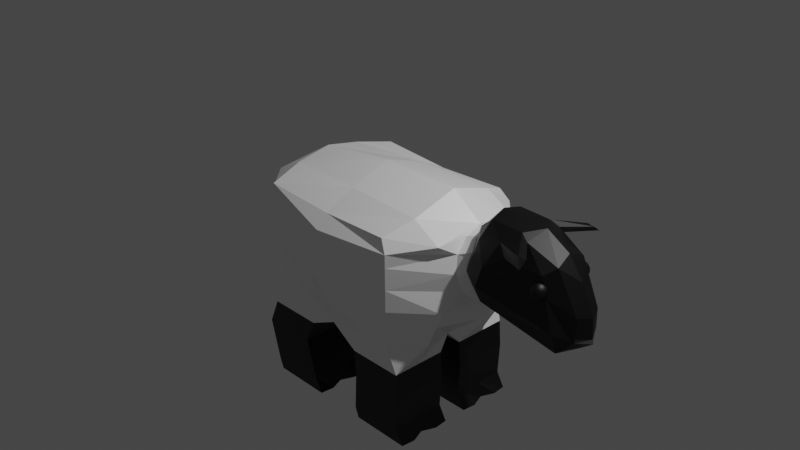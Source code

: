 # Source: sheep.blend  (saved by Blender 2.82.7; exported with 4.5.12 LTS)
import bpy
from mathutils import Matrix  # noqa: F401  (used for matrix-valued properties, if any)

bpy.ops.wm.read_factory_settings(use_empty=True)
scene = bpy.context.scene
scene.name = 'Scene'

# ---- collections
col_collection = bpy.data.collections.new('Collection'); scene.collection.children.link(col_collection)

# ---- materials (node trees are filled in below, after node groups)
mat_material = bpy.data.materials.new('Material')
mat_material.alpha_threshold = 0.0
mat_material.use_transparent_shadow = False
mat_material.line_color = (0.0, 0.0, 0.0, 1.0)
mat_material_001 = bpy.data.materials.new('Material.001')
mat_material_001.use_transparent_shadow = False
mat_material_002 = bpy.data.materials.new('Material.002')
mat_material_002.use_transparent_shadow = False

# ---- material node trees
mat_material.use_nodes = True; mat_material.node_tree.nodes.clear()
_N = mat_material.node_tree.nodes; _L = mat_material.node_tree.links
n0 = _N.new('ShaderNodeOutputMaterial'); n0.name = 'Material Output'; n0.location = (300, 300)
n1 = _N.new('ShaderNodeBsdfPrincipled'); n1.name = 'Principled BSDF'; n1.location = (10, 300)
n1.distribution = 'GGX'
n1.subsurface_method = 'BURLEY'
n1.inputs[0].default_value = (1.0, 1.0, 1.0, 1.0)
n1.inputs[2].default_value = 0.4
n1.inputs[3].default_value = 1.45
n1.inputs[27].default_value = (0.0, 0.0, 0.0, 1.0)
n1.inputs[28].default_value = 1.0
_L.new(n1.outputs[0], n0.inputs[0])
n0.is_active_output = True
mat_material_001.use_nodes = True; mat_material_001.node_tree.nodes.clear()
_N = mat_material_001.node_tree.nodes; _L = mat_material_001.node_tree.links
n0 = _N.new('ShaderNodeOutputMaterial'); n0.name = 'Material Output'; n0.location = (300, 300)
n1 = _N.new('ShaderNodeBsdfPrincipled'); n1.name = 'Principled BSDF'; n1.location = (10, 300)
n1.distribution = 'GGX'
n1.subsurface_method = 'BURLEY'
n1.inputs[0].default_value = (0.0, 0.0, 0.0, 1.0)
n1.inputs[3].default_value = 1.45
n1.inputs[27].default_value = (0.0, 0.0, 0.0, 1.0)
n1.inputs[28].default_value = 1.0
_L.new(n1.outputs[0], n0.inputs[0])
n0.is_active_output = True
mat_material_002.use_nodes = True; mat_material_002.node_tree.nodes.clear()
_N = mat_material_002.node_tree.nodes; _L = mat_material_002.node_tree.links
n0 = _N.new('ShaderNodeOutputMaterial'); n0.name = 'Material Output'; n0.location = (300, 300)
n1 = _N.new('ShaderNodeBsdfPrincipled'); n1.name = 'Principled BSDF'; n1.location = (10, 300)
n1.distribution = 'GGX'
n1.subsurface_method = 'BURLEY'
n1.inputs[0].default_value = (0.08399, 0.08399, 0.08399, 1.0)
n1.inputs[3].default_value = 1.45
n1.inputs[27].default_value = (0.0, 0.0, 0.0, 1.0)
n1.inputs[28].default_value = 1.0
_L.new(n1.outputs[0], n0.inputs[0])
n0.is_active_output = True

# ---- world
world_world = bpy.data.worlds.new('World'); scene.world = world_world
world_world.use_nodes = True; world_world.node_tree.nodes.clear()
_N = world_world.node_tree.nodes; _L = world_world.node_tree.links
n0 = _N.new('ShaderNodeOutputWorld'); n0.name = 'World Output'; n0.location = (300, 300)
n1 = _N.new('ShaderNodeBackground'); n1.name = 'Background'; n1.location = (10, 300)
n1.inputs[0].default_value = (0.05088, 0.05088, 0.05088, 1.0)
_L.new(n1.outputs[0], n0.inputs[0])
n0.is_active_output = True
world_world.color = (0.05088, 0.05088, 0.05088)
world_world.use_sun_shadow = False
world_world.sun_shadow_jitter_overblur = 0.0

# ---- cameras
cam_camera = bpy.data.cameras.new('Camera')
cam_camera.clip_end = 100.0
cam_camera.ortho_scale = 7.314

# ---- lights
light_light = bpy.data.lights.new('Light', 'POINT')
light_light.transmission_factor = 0.0
light_light.energy = 1000.0
light_light.shadow_soft_size = 0.1
light_light.shadow_maximum_resolution = 0.006
light_light.use_absolute_resolution = True

# ---- meshes
me_cube = bpy.data.meshes.new('Cube')
me_cube.from_pydata([(0.6215, 0.8099, 0.2964), (0.6446, 0.7867, -0.8629), (0.6215, -0.8099, 0.2964), (0.6446, -0.7867, -0.8629), (-0.9964, 0.8099, 0.3202), (-1.02, 0.7867, -0.823), (-0.9964, -0.8099, 0.3202), (-1.02, -0.7867, -0.823), (-1.091, 0.0, -0.9994), (0.761, 0.0, 0.5966), (-1.091, 0.0, 0.4818), (0.7163, 0.0, -1.035), (-0.1705, 0.7562, -0.9807), (-0.1712, -0.7999, 0.2704), (-0.1705, -0.7562, -0.9807), (-0.1712, 0.7999, 0.2704), (-0.1701, 0.0, -1.046), (-0.1712, 0.0, 0.597), (0.1372, -0.1353, -1.184), (0.7536, -0.1353, -1.184), (0.7536, -0.7518, -1.184), (0.1372, -0.7518, -1.184), (0.1372, 0.7518, -1.184), (0.7536, 0.7518, -1.184), (0.7536, 0.1353, -1.184), (0.1372, 0.1353, -1.184), (-1.126, 0.7518, -1.144), (-0.5099, 0.7518, -1.144), (-0.5099, 0.1353, -1.144), (-1.126, 0.1353, -1.144), (-1.126, -0.1353, -1.144), (-0.5099, -0.1353, -1.144), (-0.5099, -0.7518, -1.144), (-1.126, -0.7518, -1.144), (0.7536, -0.1353, -1.829), (0.1372, -0.1353, -1.878), (0.1372, -0.7518, -1.878), (0.7536, -0.7518, -1.829), (0.7536, 0.7518, -1.829), (0.1372, 0.7518, -1.878), (0.1372, 0.1353, -1.878), (0.7536, 0.1353, -1.829), (-0.5099, 0.7518, -1.829), (-1.126, 0.7518, -1.878), (-1.126, 0.1353, -1.878), (-0.5099, 0.1353, -1.829), (-0.5099, -0.1353, -1.829), (-1.126, -0.1353, -1.878), (-1.126, -0.7518, -1.878), (-0.5099, -0.7518, -1.829), (0.8442, -0.1353, -1.984), (0.1817, -0.1353, -1.984), (0.1817, -0.7518, -1.984), (0.8442, -0.7518, -1.984), (0.8442, 0.7518, -1.984), (0.1817, 0.7518, -1.984), (0.1817, 0.1353, -1.984), (0.8442, 0.1353, -1.984), (-0.4194, 0.7518, -1.984), (-1.082, 0.7518, -1.984), (-1.082, 0.1353, -1.984), (-0.4194, 0.1353, -1.984), (-0.4194, -0.1353, -1.984), (-1.082, -0.1353, -1.984), (-1.082, -0.7518, -1.984), (-0.4194, -0.7518, -1.984), (0.7159, 0.8574, 0.1692), (-1.091, -0.7535, 0.2127), (0.7159, -0.8574, 0.1692), (-1.091, 0.7535, 0.2127), (1.105, 0.0, 0.3436), (-1.437, 6.371e-09, 0.2697), (-0.1712, 0.9329, 0.1328), (-0.1712, -0.9329, 0.1328), (0.7209, 0.8574, -0.4393), (0.7209, -0.8574, -0.4393), (-1.091, 0.7535, -0.3836), (1.241, 0.0, -0.4206), (-1.473, -5.539e-09, -0.4725), (-0.1712, 0.9329, -0.425), (-0.1712, -0.9329, -0.425), (-1.091, -0.7535, -0.3836), (-1.091, 0.396, 0.4057), (0.9309, 0.4839, -0.8629), (-1.305, 0.3799, -0.8073), (0.7404, 0.5, 0.4292), (-0.1712, 0.4664, 0.4416), (-0.1701, 0.4364, -1.046), (0.1372, 0.4435, -1.184), (0.7536, 0.4435, -1.184), (-1.126, 0.4435, -1.144), (-0.5099, 0.4435, -1.144), (0.1372, 0.4435, -1.878), (0.7536, 0.4435, -1.829), (-1.126, 0.4435, -1.878), (-0.5099, 0.4435, -1.829), (0.1817, 0.4435, -1.984), (0.7979, 0.4435, -1.984), (-1.082, 0.4435, -1.984), (-0.4657, 0.4435, -1.984), (1.052, 0.5, 0.246), (-1.432, 0.3849, 0.2222), (-1.447, 0.3849, -0.3515), (1.117, 0.5, -0.4387), (-1.305, -0.3799, -0.8073), (0.7404, -0.5, 0.4292), (-1.091, -0.396, 0.4057), (0.9309, -0.4839, -0.8629), (-0.1701, -0.4364, -1.046), (-0.1712, -0.4664, 0.4416), (0.1372, -0.4435, -1.184), (0.7536, -0.4435, -1.184), (-1.126, -0.4435, -1.144), (-0.5099, -0.4435, -1.144), (0.1372, -0.4435, -1.878), (0.7536, -0.4435, -1.829), (-1.126, -0.4435, -1.878), (-0.5099, -0.4435, -1.829), (0.1817, -0.4435, -1.984), (0.7979, -0.4435, -1.984), (-1.082, -0.4435, -1.984), (-0.4657, -0.4435, -1.984), (-1.432, -0.3849, 0.2222), (1.052, -0.5, 0.246), (1.117, -0.5, -0.4387), (-1.447, -0.3849, -0.3515), (-1.549, 3.009e-08, 0.1201), (-1.554, 1.41e-08, -0.08678), (-1.548, 0.1071, 0.08298), (-1.55, 0.1071, -0.04215), (-1.548, -0.1071, 0.08298), (-1.55, -0.1071, -0.04215), (0.49, -0.1353, -1.984), (0.1817, -0.5976, -1.984), (0.8589, -0.2894, -1.984), (0.49, -0.7518, -1.984), (0.49, 0.7518, -1.984), (0.1817, 0.2894, -1.984), (0.8589, 0.5976, -1.984), (0.49, 0.1353, -1.984), (-0.7736, 0.7518, -1.984), (-1.082, 0.2894, -1.984), (-0.4047, 0.2894, -1.984), (-0.7736, 0.1353, -1.984), (-0.7736, -0.1353, -1.984), (-1.082, -0.5976, -1.984), (-0.4047, -0.5976, -1.984), (-0.7736, -0.7518, -1.984), (0.1817, 0.5976, -1.984), (0.8589, 0.2894, -1.984), (-1.082, 0.5976, -1.984), (-0.4047, 0.5976, -1.984), (-0.7846, 0.4435, -1.984), (0.479, 0.4435, -1.984), (0.1817, -0.2894, -1.984), (0.8589, -0.5976, -1.984), (-1.082, -0.2894, -1.984), (-0.4047, -0.2894, -1.984), (-0.7846, -0.4435, -1.984), (0.479, -0.4435, -1.984), (0.4845, -0.2894, -1.984), (-0.7791, -0.2894, -1.984), (0.4845, 0.5976, -1.984), (-0.7791, 0.5976, -1.984), (-0.7791, -0.5976, -1.984), (-0.7791, 0.2894, -1.984), (0.4845, 0.2894, -1.984), (0.4845, -0.5976, -1.984), (0.7737, -0.1353, -1.47), (0.1567, -0.1353, -1.462), (0.1567, -0.7518, -1.462), (0.7737, -0.7518, -1.47), (0.7737, -0.4435, -1.47), (0.1567, -0.4435, -1.462), (-0.6321, 0.7518, -1.404), (-1.249, 0.7518, -1.429), (-1.249, 0.1353, -1.429), (-0.6321, 0.1353, -1.404), (-0.6321, 0.4435, -1.404), (-1.249, 0.4435, -1.429), (-1.722, 1.834e-07, -0.2368), (-1.605, 1.632e-07, -0.176), (-1.693, 0.07191, -0.2215), (-1.634, 0.07191, -0.1911), (-1.693, -0.07191, -0.2215), (-1.634, -0.07191, -0.1911), (-1.091, -0.7535, 0.07536), (0.717, 0.8574, 0.02902), (0.717, -0.8574, 0.02902), (-1.091, 0.7535, 0.07536), (1.094, 3.885e-09, 0.3275), (-0.1712, 0.9329, 0.004333), (-0.1712, -0.9329, 0.004333), (-1.435, 0.3849, 0.0901), (1.131, 0.3244, 0.1437), (1.131, -0.3244, 0.1437), (-1.435, -0.3849, 0.0901), (-1.549, 0.1071, 0.05416), (-1.549, -0.1071, 0.05416), (-1.679, 0.07191, -0.2145), (-1.679, -0.07191, -0.2145), (0.719, 0.8574, -0.2051), (0.719, -0.8574, -0.2051), (-1.091, 0.7535, -0.1541), (1.24, 3.885e-09, -0.4074), (-0.1712, 0.9329, -0.2103), (-0.1712, -0.9329, -0.2103), (-1.441, 0.3849, -0.1307), (1.203, 0.3244, -0.2237), (1.203, -0.3244, -0.2237), (-1.441, -0.3849, -0.1307), (-1.55, 0.1071, 0.006002), (-1.55, -0.1071, 0.006002), (-1.657, 0.07191, -0.2028), (-1.657, -0.07191, -0.2028), (-1.091, -0.7535, -0.1541), (1.104, -0.1873, 0.2782), (1.104, 0.1873, 0.2782), (1.167, 0.3746, -0.03999), (1.167, -0.3746, -0.03999), (1.23, 0.1873, -0.3582), (1.23, -0.1873, -0.3582), (1.655, -1.525e-08, 0.4669), (1.674, 0.1703, 0.3704), (1.674, -0.1703, 0.3704), (1.732, -1.525e-08, -0.08007), (1.712, 0.1703, 0.01641), (1.712, -0.1703, 0.01641), (1.66, -0.09835, 0.441), (1.66, 0.09835, 0.441), (1.693, 0.1967, 0.1129), (1.693, -0.1967, 0.1129), (1.726, 0.09835, -0.05422), (1.726, -0.09835, -0.05422), (-0.6321, -0.1353, -1.406), (-1.249, -0.1353, -1.432), (-1.249, -0.7518, -1.432), (-0.6321, -0.7518, -1.406), (-0.6321, -0.4435, -1.406), (-1.249, -0.4435, -1.432), (0.7737, 0.7518, -1.47), (0.1567, 0.7518, -1.462), (0.1567, 0.1353, -1.462), (0.7737, 0.1353, -1.47), (0.7737, 0.4435, -1.47), (0.1567, 0.4435, -1.462), (0.6869, 0.8258, -0.6285), (0.6869, -0.8258, -0.6285), (-1.06, 0.7683, -0.5799), (1.107, 0.0, -0.695), (-1.303, -3.065e-09, -0.7078), (-0.1709, 0.8539, -0.6732), (-0.1709, -0.8539, -0.6732), (-1.06, -0.7683, -0.5799), (1.034, 0.4928, -0.6282), (-1.384, 0.3827, -0.555), (-1.384, -0.3827, -0.555), (1.034, -0.4928, -0.6282)], [], [(109, 106, 6, 13), (73, 13, 6, 67), (101, 82, 4, 69), (175, 174, 42, 43), (123, 105, 2, 68), (72, 15, 0, 66), (100, 85, 9, 70), (173, 169, 35, 114), (122, 106, 10, 71), (86, 82, 10, 17), (85, 86, 17, 9), (241, 240, 38, 39), (69, 4, 15, 72), (169, 168, 34, 35), (68, 2, 13, 73), (105, 109, 13, 2), (16, 11, 19, 18), (107, 3, 20, 111), (3, 14, 21, 20), (108, 16, 18, 110), (12, 1, 23, 22), (83, 11, 24, 89), (11, 16, 25, 24), (87, 12, 22, 88), (5, 12, 27, 26), (87, 16, 28, 91), (16, 8, 29, 28), (84, 5, 26, 90), (8, 16, 31, 30), (108, 14, 32, 113), (14, 7, 33, 32), (104, 8, 30, 112), (92, 39, 55, 148, 96), (47, 46, 62, 144, 63), (39, 38, 54, 136, 55), (45, 44, 60, 143, 61), (245, 241, 39, 92), (235, 234, 46, 47), (172, 171, 37, 115), (179, 175, 43, 94), (244, 243, 41, 93), (239, 235, 47, 116), (171, 170, 36, 37), (178, 177, 45, 95), (243, 242, 40, 41), (238, 237, 49, 117), (177, 176, 44, 45), (237, 236, 48, 49), (167, 155, 53, 135), (166, 149, 57, 139), (165, 142, 61, 143), (164, 146, 65, 147), (116, 47, 63, 156, 120), (93, 41, 57, 149, 97), (117, 49, 65, 146, 121), (41, 40, 56, 139, 57), (35, 34, 50, 132, 51), (49, 48, 64, 147, 65), (43, 42, 58, 140, 59), (114, 35, 51, 154, 118), (94, 43, 59, 150, 98), (115, 37, 53, 155, 119), (95, 45, 61, 142, 99), (37, 36, 52, 135, 53), (188, 68, 73, 192), (189, 69, 72, 191), (78, 125, 131, 127), (194, 100, 70, 190, 217), (191, 72, 66, 187), (195, 123, 68, 188), (193, 101, 69, 189), (192, 73, 67, 186), (252, 80, 81, 253), (255, 102, 76, 248), (257, 124, 75, 247), (251, 79, 74, 246), (254, 103, 77, 249), (256, 125, 78, 250), (248, 76, 79, 251), (247, 75, 80, 252), (246, 74, 103, 254), (250, 78, 102, 255), (130, 126, 180, 184), (187, 66, 100, 194), (42, 95, 99, 151, 58), (44, 94, 98, 141, 60), (38, 93, 97, 138, 54), (163, 151, 99, 152), (162, 138, 97, 153), (174, 178, 95, 42), (240, 244, 93, 38), (176, 179, 94, 44), (242, 245, 92, 40), (40, 92, 96, 137, 56), (8, 84, 90, 29), (12, 87, 91, 27), (16, 87, 88, 25), (1, 83, 89, 23), (0, 15, 86, 85), (15, 4, 82, 86), (66, 0, 85, 100), (71, 10, 82, 101), (253, 81, 125, 256), (249, 77, 124, 257), (190, 70, 123, 195, 216), (186, 67, 122, 196), (34, 115, 119, 134, 50), (36, 114, 118, 133, 52), (46, 117, 121, 157, 62), (48, 116, 120, 145, 64), (161, 157, 121, 158), (160, 134, 119, 159), (234, 238, 117, 46), (236, 239, 116, 48), (168, 172, 115, 34), (7, 104, 112, 33), (16, 108, 113, 31), (14, 108, 110, 21), (11, 107, 111, 19), (9, 17, 109, 105), (67, 6, 106, 122), (170, 173, 114, 36), (70, 9, 105, 123), (17, 10, 106, 109), (196, 122, 130, 198), (71, 101, 128, 126), (207, 102, 129, 211), (122, 71, 126, 130), (102, 78, 127, 129), (154, 160, 159, 118), (51, 132, 160, 154), (132, 50, 134, 160), (156, 161, 158, 120), (63, 144, 161, 156), (144, 62, 157, 161), (148, 162, 153, 96), (55, 136, 162, 148), (136, 54, 138, 162), (150, 163, 152, 98), (59, 140, 163, 150), (140, 58, 151, 163), (145, 164, 147, 64), (120, 158, 164, 145), (158, 121, 146, 164), (141, 165, 143, 60), (98, 152, 165, 141), (152, 99, 142, 165), (137, 166, 139, 56), (96, 153, 166, 137), (153, 97, 149, 166), (133, 167, 135, 52), (118, 159, 167, 133), (159, 119, 155, 167), (21, 110, 173, 170), (19, 111, 172, 168), (20, 21, 170, 171), (111, 20, 171, 172), (18, 19, 168, 169), (110, 18, 169, 173), (29, 90, 179, 176), (27, 91, 178, 174), (28, 29, 176, 177), (91, 28, 177, 178), (90, 26, 175, 179), (26, 27, 174, 175), (200, 184, 180, 182, 199), (198, 130, 184, 200), (129, 127, 181, 183), (127, 131, 185, 181), (211, 129, 183, 213), (126, 128, 182, 180), (128, 197, 199, 182), (212, 198, 200, 214), (214, 200, 199, 213), (101, 193, 197, 128), (210, 196, 198, 212), (215, 186, 196, 210), (201, 187, 194, 218, 208), (206, 192, 186, 215), (207, 193, 189, 203), (209, 219, 195, 188, 202), (205, 191, 187, 201), (203, 189, 191, 205), (202, 188, 192, 206), (75, 202, 206, 80), (76, 203, 205, 79), (103, 208, 220, 204, 77), (79, 205, 201, 74), (124, 209, 202, 75), (102, 207, 203, 76), (80, 206, 215, 81), (74, 201, 208, 103), (77, 204, 221, 209, 124), (81, 215, 210, 125), (125, 210, 212, 131), (185, 214, 213, 183, 181), (131, 212, 214, 185), (197, 211, 213, 199), (193, 207, 211, 197), (216, 195, 224, 228), (225, 232, 233), (195, 219, 231, 224), (209, 221, 233, 227), (190, 216, 228, 222), (220, 208, 226, 232), (204, 220, 232, 225), (208, 218, 230, 226), (194, 217, 229, 223), (221, 204, 225, 233), (219, 209, 227, 231), (218, 194, 223, 230), (217, 190, 222, 229), (33, 112, 239, 236), (31, 113, 238, 234), (32, 33, 236, 237), (113, 32, 237, 238), (112, 30, 235, 239), (30, 31, 234, 235), (25, 88, 245, 242), (23, 89, 244, 240), (24, 25, 242, 243), (89, 24, 243, 244), (88, 22, 241, 245), (22, 23, 240, 241), (233, 232, 226, 227), (226, 230, 231, 227), (230, 223, 224, 231), (228, 224, 223, 229), (229, 222, 228), (11, 249, 257, 107), (7, 253, 256, 104), (8, 250, 255, 84), (1, 246, 254, 83), (3, 247, 252, 14), (5, 248, 251, 12), (104, 256, 250, 8), (83, 254, 249, 11), (12, 251, 246, 1), (107, 257, 247, 3), (84, 255, 248, 5), (14, 252, 253, 7)])
me_cube.polygons.foreach_set('material_index', [0, 0, 0, 1, 0, 0, 0, 1, 0, 0, 0, 1, 0, 1, 0, 0, 0, 0, 0, 0, 0, 0, 0, 0, 0, 0, 0, 0, 0, 0, 0, 0, 1, 1, 1, 1, 1, 1, 1, 1, 1, 1, 1, 1, 1, 1, 1, 1, 1, 1, 1, 1, 1, 1, 1, 1, 1, 1, 1, 1, 1, 1, 1, 1, 0, 0, 0, 0, 0, 0, 0, 0, 0, 0, 0, 0, 0, 0, 0, 0, 0, 0, 0, 0, 1, 1, 1, 1, 1, 1, 1, 1, 1, 1, 0, 0, 0, 0, 0, 0, 0, 0, 0, 0, 0, 0, 1, 1, 1, 1, 1, 1, 1, 1, 1, 0, 0, 0, 0, 0, 0, 1, 0, 0, 0, 0, 0, 0, 0, 1, 1, 1, 1, 1, 1, 1, 1, 1, 1, 1, 1, 1, 1, 1, 1, 1, 1, 1, 1, 1, 1, 1, 1, 1, 1, 1, 1, 1, 1, 1, 1, 1, 1, 1, 1, 0, 0, 0, 0, 0, 0, 0, 0, 0, 0, 0, 0, 0, 0, 0, 0, 0, 0, 0, 0, 0, 0, 0, 0, 0, 0, 0, 0, 0, 0, 0, 0, 0, 0, 0, 0, 0, 0, 0, 0, 0, 0, 0, 0, 0, 0, 0, 1, 1, 1, 1, 1, 1, 1, 1, 1, 1, 1, 1, 0, 0, 0, 0, 0, 0, 0, 0, 0, 0, 0, 0, 0, 0, 0, 0, 0])
_uv = me_cube.uv_layers.new(name='UVMap')
_uv.uv.foreach_set('vector', [0.75, 0.6875, 0.875, 0.6875, 0.875, 0.75, 0.75, 0.75, 0.6022, 0.875, 0.625, 0.875, 0.625, 1.0, 0.6022, 1.0, 0.6022, 0.1875, 0.625, 0.1875, 0.625, 0.25, 0.6022, 0.25, 0.1441, 0.5191, 0.2309, 0.5191, 0.2309, 0.5191, 0.1441, 0.5191, 0.6022, 0.6875, 0.625, 0.6875, 0.625, 0.75, 0.6022, 0.75, 0.6022, 0.375, 0.625, 0.375, 0.625, 0.5, 0.6022, 0.5, 0.6022, 0.5625, 0.625, 0.5625, 0.625, 0.625, 0.6022, 0.625, 0.2691, 0.6875, 0.2691, 0.6441, 0.2691, 0.6441, 0.2691, 0.6875, 0.6022, 0.0625, 0.625, 0.0625, 0.625, 0.125, 0.6022, 0.125, 0.75, 0.5625, 0.875, 0.5625, 0.875, 0.625, 0.75, 0.625, 0.625, 0.5625, 0.75, 0.5625, 0.75, 0.625, 0.625, 0.625, 0.2691, 0.5191, 0.3559, 0.5191, 0.3559, 0.5191, 0.2691, 0.5191, 0.6022, 0.25, 0.625, 0.25, 0.625, 0.375, 0.6022, 0.375, 0.2691, 0.6441, 0.3559, 0.6441, 0.3559, 0.6441, 0.2691, 0.6441, 0.6022, 0.75, 0.625, 0.75, 0.625, 0.875, 0.6022, 0.875, 0.625, 0.6875, 0.75, 0.6875, 0.75, 0.75, 0.625, 0.75, 0.25, 0.625, 0.375, 0.625, 0.3559, 0.6441, 0.2691, 0.6441, 0.375, 0.6875, 0.375, 0.75, 0.3559, 0.7309, 0.3559, 0.6875, 0.375, 0.75, 0.25, 0.75, 0.2691, 0.7309, 0.3559, 0.7309, 0.25, 0.6875, 0.25, 0.625, 0.2691, 0.6441, 0.2691, 0.6875, 0.25, 0.5, 0.375, 0.5, 0.3559, 0.5191, 0.2691, 0.5191, 0.375, 0.5625, 0.375, 0.625, 0.3559, 0.6059, 0.3559, 0.5625, 0.375, 0.625, 0.25, 0.625, 0.2691, 0.6059, 0.3559, 0.6059, 0.25, 0.5625, 0.25, 0.5, 0.2691, 0.5191, 0.2691, 0.5625, 0.125, 0.5, 0.25, 0.5, 0.2309, 0.5191, 0.1441, 0.5191, 0.25, 0.5625, 0.25, 0.625, 0.2309, 0.6059, 0.2309, 0.5625, 0.25, 0.625, 0.125, 0.625, 0.1441, 0.6059, 0.2309, 0.6059, 0.125, 0.5625, 0.125, 0.5, 0.1441, 0.5191, 0.1441, 0.5625, 0.125, 0.625, 0.25, 0.625, 0.2309, 0.6441, 0.1441, 0.6441, 0.25, 0.6875, 0.25, 0.75, 0.2309, 0.7309, 0.2309, 0.6875, 0.25, 0.75, 0.125, 0.75, 0.1441, 0.7309, 0.2309, 0.7309, 0.125, 0.6875, 0.125, 0.625, 0.1441, 0.6441, 0.1441, 0.6875, 0.2691, 0.5625, 0.2691, 0.5191, 0.2691, 0.5191, 0.2691, 0.5408, 0.2691, 0.5625, 0.1441, 0.6441, 0.2309, 0.6441, 0.2309, 0.6441, 0.1875, 0.6441, 0.1441, 0.6441, 0.2691, 0.5191, 0.3559, 0.5191, 0.3559, 0.5191, 0.3125, 0.5191, 0.2691, 0.5191, 0.2309, 0.6059, 0.1441, 0.6059, 0.1441, 0.6059, 0.1875, 0.6059, 0.2309, 0.6059, 0.2691, 0.5625, 0.2691, 0.5191, 0.2691, 0.5191, 0.2691, 0.5625, 0.1441, 0.6441, 0.2309, 0.6441, 0.2309, 0.6441, 0.1441, 0.6441, 0.3559, 0.6875, 0.3559, 0.7309, 0.3559, 0.7309, 0.3559, 0.6875, 0.1441, 0.5625, 0.1441, 0.5191, 0.1441, 0.5191, 0.1441, 0.5625, 0.3559, 0.5625, 0.3559, 0.6059, 0.3559, 0.6059, 0.3559, 0.5625, 0.1441, 0.6875, 0.1441, 0.6441, 0.1441, 0.6441, 0.1441, 0.6875, 0.3559, 0.7309, 0.2691, 0.7309, 0.2691, 0.7309, 0.3559, 0.7309, 0.2309, 0.5625, 0.2309, 0.6059, 0.2309, 0.6059, 0.2309, 0.5625, 0.3559, 0.6059, 0.2691, 0.6059, 0.2691, 0.6059, 0.3559, 0.6059, 0.2309, 0.6875, 0.2309, 0.7309, 0.2309, 0.7309, 0.2309, 0.6875, 0.2309, 0.6059, 0.1441, 0.6059, 0.1441, 0.6059, 0.2309, 0.6059, 0.2309, 0.7309, 0.1441, 0.7309, 0.1441, 0.7309, 0.2309, 0.7309, 0.3125, 0.7092, 0.3559, 0.7092, 0.3559, 0.7309, 0.3125, 0.7309, 0.3125, 0.5842, 0.3559, 0.5842, 0.3559, 0.6059, 0.3125, 0.6059, 0.1875, 0.5842, 0.2309, 0.5842, 0.2309, 0.6059, 0.1875, 0.6059, 0.1875, 0.7092, 0.2309, 0.7092, 0.2309, 0.7309, 0.1875, 0.7309, 0.1441, 0.6875, 0.1441, 0.6441, 0.1441, 0.6441, 0.1441, 0.6658, 0.1441, 0.6875, 0.3559, 0.5625, 0.3559, 0.6059, 0.3559, 0.6059, 0.3559, 0.5842, 0.3559, 0.5625, 0.2309, 0.6875, 0.2309, 0.7309, 0.2309, 0.7309, 0.2309, 0.7092, 0.2309, 0.6875, 0.3559, 0.6059, 0.2691, 0.6059, 0.2691, 0.6059, 0.3125, 0.6059, 0.3559, 0.6059, 0.2691, 0.6441, 0.3559, 0.6441, 0.3559, 0.6441, 0.3125, 0.6441, 0.2691, 0.6441, 0.2309, 0.7309, 0.1441, 0.7309, 0.1441, 0.7309, 0.1875, 0.7309, 0.2309, 0.7309, 0.1441, 0.5191, 0.2309, 0.5191, 0.2309, 0.5191, 0.1875, 0.5191, 0.1441, 0.5191, 0.2691, 0.6875, 0.2691, 0.6441, 0.2691, 0.6441, 0.2691, 0.6658, 0.2691, 0.6875, 0.1441, 0.5625, 0.1441, 0.5191, 0.1441, 0.5191, 0.1441, 0.5408, 0.1441, 0.5625, 0.3559, 0.6875, 0.3559, 0.7309, 0.3559, 0.7309, 0.3559, 0.7092, 0.3559, 0.6875, 0.2309, 0.5625, 0.2309, 0.6059, 0.2309, 0.6059, 0.2309, 0.5842, 0.2309, 0.5625, 0.3559, 0.7309, 0.2691, 0.7309, 0.2691, 0.7309, 0.3125, 0.7309, 0.3559, 0.7309, 0.5967, 0.75, 0.6022, 0.75, 0.6022, 0.875, 0.5967, 0.875, 0.5967, 0.25, 0.6022, 0.25, 0.6022, 0.375, 0.5967, 0.375, 0.5782, 0.125, 0.5782, 0.0625, 0.5782, 0.0625, 0.5782, 0.125, 0.5967, 0.5625, 0.6022, 0.5625, 0.6022, 0.625, 0.5967, 0.625, 0.5967, 0.5938, 0.5967, 0.375, 0.6022, 0.375, 0.6022, 0.5, 0.5967, 0.5, 0.5967, 0.6875, 0.6022, 0.6875, 0.6022, 0.75, 0.5967, 0.75, 0.5967, 0.1875, 0.6022, 0.1875, 0.6022, 0.25, 0.5967, 0.25, 0.5967, 0.875, 0.6022, 0.875, 0.6022, 1.0, 0.5967, 1.0, 0.4875, 0.875, 0.5782, 0.875, 0.5782, 1.0, 0.4875, 1.0, 0.4875, 0.1875, 0.5782, 0.1875, 0.5782, 0.25, 0.4875, 0.25, 0.4875, 0.6875, 0.5782, 0.6875, 0.5782, 0.75, 0.4875, 0.75, 0.4875, 0.375, 0.5782, 0.375, 0.5782, 0.5, 0.4875, 0.5, 0.4875, 0.5625, 0.5782, 0.5625, 0.5782, 0.625, 0.4875, 0.625, 0.4875, 0.0625, 0.5782, 0.0625, 0.5782, 0.125, 0.4875, 0.125, 0.4875, 0.25, 0.5782, 0.25, 0.5782, 0.375, 0.4875, 0.375, 0.4875, 0.75, 0.5782, 0.75, 0.5782, 0.875, 0.4875, 0.875, 0.4875, 0.5, 0.5782, 0.5, 0.5782, 0.5625, 0.4875, 0.5625, 0.4875, 0.125, 0.5782, 0.125, 0.5782, 0.1875, 0.4875, 0.1875, 0.6022, 0.0625, 0.6022, 0.125, 0.6022, 0.125, 0.6022, 0.0625, 0.5967, 0.5, 0.6022, 0.5, 0.6022, 0.5625, 0.5967, 0.5625, 0.2309, 0.5191, 0.2309, 0.5625, 0.2309, 0.5625, 0.2309, 0.5408, 0.2309, 0.5191, 0.1441, 0.6059, 0.1441, 0.5625, 0.1441, 0.5625, 0.1441, 0.5842, 0.1441, 0.6059, 0.3559, 0.5191, 0.3559, 0.5625, 0.3559, 0.5625, 0.3559, 0.5408, 0.3559, 0.5191, 0.1875, 0.5408, 0.2309, 0.5408, 0.2309, 0.5625, 0.1875, 0.5625, 0.3125, 0.5408, 0.3559, 0.5408, 0.3559, 0.5625, 0.3125, 0.5625, 0.2309, 0.5191, 0.2309, 0.5625, 0.2309, 0.5625, 0.2309, 0.5191, 0.3559, 0.5191, 0.3559, 0.5625, 0.3559, 0.5625, 0.3559, 0.5191, 0.1441, 0.6059, 0.1441, 0.5625, 0.1441, 0.5625, 0.1441, 0.6059, 0.2691, 0.6059, 0.2691, 0.5625, 0.2691, 0.5625, 0.2691, 0.6059, 0.2691, 0.6059, 0.2691, 0.5625, 0.2691, 0.5625, 0.2691, 0.5842, 0.2691, 0.6059, 0.125, 0.625, 0.125, 0.5625, 0.1441, 0.5625, 0.1441, 0.6059, 0.25, 0.5, 0.25, 0.5625, 0.2309, 0.5625, 0.2309, 0.5191, 0.25, 0.625, 0.25, 0.5625, 0.2691, 0.5625, 0.2691, 0.6059, 0.375, 0.5, 0.375, 0.5625, 0.3559, 0.5625, 0.3559, 0.5191, 0.625, 0.5, 0.75, 0.5, 0.75, 0.5625, 0.625, 0.5625, 0.75, 0.5, 0.875, 0.5, 0.875, 0.5625, 0.75, 0.5625, 0.6022, 0.5, 0.625, 0.5, 0.625, 0.5625, 0.6022, 0.5625, 0.6022, 0.125, 0.625, 0.125, 0.625, 0.1875, 0.6022, 0.1875, 0.4875, 0.0, 0.5782, 0.0, 0.5782, 0.0625, 0.4875, 0.0625, 0.4875, 0.625, 0.5782, 0.625, 0.5782, 0.6875, 0.4875, 0.6875, 0.5967, 0.625, 0.6022, 0.625, 0.6022, 0.6875, 0.5967, 0.6875, 0.5967, 0.6562, 0.5967, 0.0, 0.6022, 0.0, 0.6022, 0.0625, 0.5967, 0.0625, 0.3559, 0.6441, 0.3559, 0.6875, 0.3559, 0.6875, 0.3559, 0.6658, 0.3559, 0.6441, 0.2691, 0.7309, 0.2691, 0.6875, 0.2691, 0.6875, 0.2691, 0.7092, 0.2691, 0.7309, 0.2309, 0.6441, 0.2309, 0.6875, 0.2309, 0.6875, 0.2309, 0.6658, 0.2309, 0.6441, 0.1441, 0.7309, 0.1441, 0.6875, 0.1441, 0.6875, 0.1441, 0.7092, 0.1441, 0.7309, 0.1875, 0.6658, 0.2309, 0.6658, 0.2309, 0.6875, 0.1875, 0.6875, 0.3125, 0.6658, 0.3559, 0.6658, 0.3559, 0.6875, 0.3125, 0.6875, 0.2309, 0.6441, 0.2309, 0.6875, 0.2309, 0.6875, 0.2309, 0.6441, 0.1441, 0.7309, 0.1441, 0.6875, 0.1441, 0.6875, 0.1441, 0.7309, 0.3559, 0.6441, 0.3559, 0.6875, 0.3559, 0.6875, 0.3559, 0.6441, 0.125, 0.75, 0.125, 0.6875, 0.1441, 0.6875, 0.1441, 0.7309, 0.25, 0.625, 0.25, 0.6875, 0.2309, 0.6875, 0.2309, 0.6441, 0.25, 0.75, 0.25, 0.6875, 0.2691, 0.6875, 0.2691, 0.7309, 0.375, 0.625, 0.375, 0.6875, 0.3559, 0.6875, 0.3559, 0.6441, 0.625, 0.625, 0.75, 0.625, 0.75, 0.6875, 0.625, 0.6875, 0.6022, 0.0, 0.625, 0.0, 0.625, 0.0625, 0.6022, 0.0625, 0.2691, 0.7309, 0.2691, 0.6875, 0.2691, 0.6875, 0.2691, 0.7309, 0.6022, 0.625, 0.625, 0.625, 0.625, 0.6875, 0.6022, 0.6875, 0.75, 0.625, 0.875, 0.625, 0.875, 0.6875, 0.75, 0.6875, 0.5967, 0.0625, 0.6022, 0.0625, 0.6022, 0.0625, 0.5967, 0.0625, 0.6022, 0.125, 0.6022, 0.1875, 0.6022, 0.1875, 0.6022, 0.125, 0.5874, 0.1875, 0.5782, 0.1875, 0.5782, 0.1875, 0.5874, 0.1875, 0.6022, 0.0625, 0.6022, 0.125, 0.6022, 0.125, 0.6022, 0.0625, 0.5782, 0.1875, 0.5782, 0.125, 0.5782, 0.125, 0.5782, 0.1875, 0.2691, 0.6658, 0.3125, 0.6658, 0.3125, 0.6875, 0.2691, 0.6875, 0.2691, 0.6441, 0.3125, 0.6441, 0.3125, 0.6658, 0.2691, 0.6658, 0.3125, 0.6441, 0.3559, 0.6441, 0.3559, 0.6658, 0.3125, 0.6658, 0.1441, 0.6658, 0.1875, 0.6658, 0.1875, 0.6875, 0.1441, 0.6875, 0.1441, 0.6441, 0.1875, 0.6441, 0.1875, 0.6658, 0.1441, 0.6658, 0.1875, 0.6441, 0.2309, 0.6441, 0.2309, 0.6658, 0.1875, 0.6658, 0.2691, 0.5408, 0.3125, 0.5408, 0.3125, 0.5625, 0.2691, 0.5625, 0.2691, 0.5191, 0.3125, 0.5191, 0.3125, 0.5408, 0.2691, 0.5408, 0.3125, 0.5191, 0.3559, 0.5191, 0.3559, 0.5408, 0.3125, 0.5408, 0.1441, 0.5408, 0.1875, 0.5408, 0.1875, 0.5625, 0.1441, 0.5625, 0.1441, 0.5191, 0.1875, 0.5191, 0.1875, 0.5408, 0.1441, 0.5408, 0.1875, 0.5191, 0.2309, 0.5191, 0.2309, 0.5408, 0.1875, 0.5408, 0.1441, 0.7092, 0.1875, 0.7092, 0.1875, 0.7309, 0.1441, 0.7309, 0.1441, 0.6875, 0.1875, 0.6875, 0.1875, 0.7092, 0.1441, 0.7092, 0.1875, 0.6875, 0.2309, 0.6875, 0.2309, 0.7092, 0.1875, 0.7092, 0.1441, 0.5842, 0.1875, 0.5842, 0.1875, 0.6059, 0.1441, 0.6059, 0.1441, 0.5625, 0.1875, 0.5625, 0.1875, 0.5842, 0.1441, 0.5842, 0.1875, 0.5625, 0.2309, 0.5625, 0.2309, 0.5842, 0.1875, 0.5842, 0.2691, 0.5842, 0.3125, 0.5842, 0.3125, 0.6059, 0.2691, 0.6059, 0.2691, 0.5625, 0.3125, 0.5625, 0.3125, 0.5842, 0.2691, 0.5842, 0.3125, 0.5625, 0.3559, 0.5625, 0.3559, 0.5842, 0.3125, 0.5842, 0.2691, 0.7092, 0.3125, 0.7092, 0.3125, 0.7309, 0.2691, 0.7309, 0.2691, 0.6875, 0.3125, 0.6875, 0.3125, 0.7092, 0.2691, 0.7092, 0.3125, 0.6875, 0.3559, 0.6875, 0.3559, 0.7092, 0.3125, 0.7092, 0.2691, 0.7309, 0.2691, 0.6875, 0.2691, 0.6875, 0.2691, 0.7309, 0.3559, 0.6441, 0.3559, 0.6875, 0.3559, 0.6875, 0.3559, 0.6441, 0.3559, 0.7309, 0.2691, 0.7309, 0.2691, 0.7309, 0.3559, 0.7309, 0.3559, 0.6875, 0.3559, 0.7309, 0.3559, 0.7309, 0.3559, 0.6875, 0.2691, 0.6441, 0.3559, 0.6441, 0.3559, 0.6441, 0.2691, 0.6441, 0.2691, 0.6875, 0.2691, 0.6441, 0.2691, 0.6441, 0.2691, 0.6875, 0.1441, 0.6059, 0.1441, 0.5625, 0.1441, 0.5625, 0.1441, 0.6059, 0.2309, 0.5191, 0.2309, 0.5625, 0.2309, 0.5625, 0.2309, 0.5191, 0.2309, 0.6059, 0.1441, 0.6059, 0.1441, 0.6059, 0.2309, 0.6059, 0.2309, 0.5625, 0.2309, 0.6059, 0.2309, 0.6059, 0.2309, 0.5625, 0.1441, 0.5625, 0.1441, 0.5191, 0.1441, 0.5191, 0.1441, 0.5625, 0.1441, 0.5191, 0.2309, 0.5191, 0.2309, 0.5191, 0.1441, 0.5191, 0.5967, 0.0625, 0.6022, 0.0625, 0.6022, 0.125, 0.6022, 0.1875, 0.5967, 0.1875, 0.5967, 0.0625, 0.6022, 0.0625, 0.6022, 0.0625, 0.5967, 0.0625, 0.5782, 0.1875, 0.5782, 0.125, 0.5782, 0.125, 0.5782, 0.1875, 0.5782, 0.125, 0.5782, 0.0625, 0.5782, 0.0625, 0.5782, 0.125, 0.5874, 0.1875, 0.5782, 0.1875, 0.5782, 0.1875, 0.5874, 0.1875, 0.6022, 0.125, 0.6022, 0.1875, 0.6022, 0.1875, 0.6022, 0.125, 0.6022, 0.1875, 0.5967, 0.1875, 0.5967, 0.1875, 0.6022, 0.1875, 0.5874, 0.0625, 0.5967, 0.0625, 0.5967, 0.0625, 0.5874, 0.0625, 0.5874, 0.0625, 0.5967, 0.0625, 0.5967, 0.1875, 0.5874, 0.1875, 0.6022, 0.1875, 0.5967, 0.1875, 0.5967, 0.1875, 0.6022, 0.1875, 0.5874, 0.0625, 0.5967, 0.0625, 0.5967, 0.0625, 0.5874, 0.0625, 0.5874, 0.0, 0.5967, 0.0, 0.5967, 0.0625, 0.5874, 0.0625, 0.5874, 0.5, 0.5967, 0.5, 0.5967, 0.5625, 0.592, 0.5625, 0.5874, 0.5625, 0.5874, 0.875, 0.5967, 0.875, 0.5967, 1.0, 0.5874, 1.0, 0.5874, 0.1875, 0.5967, 0.1875, 0.5967, 0.25, 0.5874, 0.25, 0.5874, 0.6875, 0.592, 0.6875, 0.5967, 0.6875, 0.5967, 0.75, 0.5874, 0.75, 0.5874, 0.375, 0.5967, 0.375, 0.5967, 0.5, 0.5874, 0.5, 0.5874, 0.25, 0.5967, 0.25, 0.5967, 0.375, 0.5874, 0.375, 0.5874, 0.75, 0.5967, 0.75, 0.5967, 0.875, 0.5874, 0.875, 0.5782, 0.75, 0.5874, 0.75, 0.5874, 0.875, 0.5782, 0.875, 0.5782, 0.25, 0.5874, 0.25, 0.5874, 0.375, 0.5782, 0.375, 0.5782, 0.5625, 0.5874, 0.5625, 0.5874, 0.5938, 0.5874, 0.625, 0.5782, 0.625, 0.5782, 0.375, 0.5874, 0.375, 0.5874, 0.5, 0.5782, 0.5, 0.5782, 0.6875, 0.5874, 0.6875, 0.5874, 0.75, 0.5782, 0.75, 0.5782, 0.1875, 0.5874, 0.1875, 0.5874, 0.25, 0.5782, 0.25, 0.5782, 0.875, 0.5874, 0.875, 0.5874, 1.0, 0.5782, 1.0, 0.5782, 0.5, 0.5874, 0.5, 0.5874, 0.5625, 0.5782, 0.5625, 0.5782, 0.625, 0.5874, 0.625, 0.5874, 0.6562, 0.5874, 0.6875, 0.5782, 0.6875, 0.5782, 0.0, 0.5874, 0.0, 0.5874, 0.0625, 0.5782, 0.0625, 0.5782, 0.0625, 0.5874, 0.0625, 0.5874, 0.0625, 0.5782, 0.0625, 0.5782, 0.0625, 0.5874, 0.0625, 0.5874, 0.1875, 0.5782, 0.1875, 0.5782, 0.125, 0.5782, 0.0625, 0.5874, 0.0625, 0.5874, 0.0625, 0.5782, 0.0625, 0.5967, 0.1875, 0.5874, 0.1875, 0.5874, 0.1875, 0.5967, 0.1875, 0.5967, 0.1875, 0.5874, 0.1875, 0.5874, 0.1875, 0.5967, 0.1875, 0.5967, 0.6562, 0.5967, 0.6875, 0.5967, 0.6875, 0.5967, 0.6562, 0.5874, 0.625, 0.5874, 0.5938, 0.5874, 0.6562, 0.5967, 0.6875, 0.592, 0.6875, 0.592, 0.6875, 0.5967, 0.6875, 0.5874, 0.6875, 0.5874, 0.6562, 0.5874, 0.6562, 0.5874, 0.6875, 0.5967, 0.625, 0.5967, 0.6562, 0.5967, 0.6562, 0.5967, 0.625, 0.5874, 0.5938, 0.5874, 0.5625, 0.5874, 0.5625, 0.5874, 0.5938, 0.5874, 0.625, 0.5874, 0.5938, 0.5874, 0.5938, 0.5874, 0.625, 0.5874, 0.5625, 0.592, 0.5625, 0.592, 0.5625, 0.5874, 0.5625, 0.5967, 0.5625, 0.5967, 0.5938, 0.5967, 0.5938, 0.5967, 0.5625, 0.5874, 0.6562, 0.5874, 0.625, 0.5874, 0.625, 0.5874, 0.6562, 0.592, 0.6875, 0.5874, 0.6875, 0.5874, 0.6875, 0.592, 0.6875, 0.592, 0.5625, 0.5967, 0.5625, 0.5967, 0.5625, 0.592, 0.5625, 0.5967, 0.5938, 0.5967, 0.625, 0.5967, 0.625, 0.5967, 0.5938, 0.1441, 0.7309, 0.1441, 0.6875, 0.1441, 0.6875, 0.1441, 0.7309, 0.2309, 0.6441, 0.2309, 0.6875, 0.2309, 0.6875, 0.2309, 0.6441, 0.2309, 0.7309, 0.1441, 0.7309, 0.1441, 0.7309, 0.2309, 0.7309, 0.2309, 0.6875, 0.2309, 0.7309, 0.2309, 0.7309, 0.2309, 0.6875, 0.1441, 0.6875, 0.1441, 0.6441, 0.1441, 0.6441, 0.1441, 0.6875, 0.1441, 0.6441, 0.2309, 0.6441, 0.2309, 0.6441, 0.1441, 0.6441, 0.2691, 0.6059, 0.2691, 0.5625, 0.2691, 0.5625, 0.2691, 0.6059, 0.3559, 0.5191, 0.3559, 0.5625, 0.3559, 0.5625, 0.3559, 0.5191, 0.3559, 0.6059, 0.2691, 0.6059, 0.2691, 0.6059, 0.3559, 0.6059, 0.3559, 0.5625, 0.3559, 0.6059, 0.3559, 0.6059, 0.3559, 0.5625, 0.2691, 0.5625, 0.2691, 0.5191, 0.2691, 0.5191, 0.2691, 0.5625, 0.2691, 0.5191, 0.3559, 0.5191, 0.3559, 0.5191, 0.2691, 0.5191, 0.5874, 0.6562, 0.5874, 0.5938, 0.5874, 0.5625, 0.5874, 0.6875, 0.5874, 0.5625, 0.592, 0.5625, 0.592, 0.6875, 0.5874, 0.6875, 0.592, 0.5625, 0.5967, 0.5625, 0.5967, 0.6875, 0.592, 0.6875, 0.5967, 0.6562, 0.5967, 0.6875, 0.5967, 0.5625, 0.5967, 0.5938, 0.5967, 0.5938, 0.5967, 0.625, 0.5967, 0.6562, 0.375, 0.625, 0.4875, 0.625, 0.4875, 0.6875, 0.375, 0.6875, 0.375, 0.0, 0.4875, 0.0, 0.4875, 0.0625, 0.375, 0.0625, 0.375, 0.125, 0.4875, 0.125, 0.4875, 0.1875, 0.375, 0.1875, 0.375, 0.5, 0.4875, 0.5, 0.4875, 0.5625, 0.375, 0.5625, 0.375, 0.75, 0.4875, 0.75, 0.4875, 0.875, 0.375, 0.875, 0.375, 0.25, 0.4875, 0.25, 0.4875, 0.375, 0.375, 0.375, 0.375, 0.0625, 0.4875, 0.0625, 0.4875, 0.125, 0.375, 0.125, 0.375, 0.5625, 0.4875, 0.5625, 0.4875, 0.625, 0.375, 0.625, 0.375, 0.375, 0.4875, 0.375, 0.4875, 0.5, 0.375, 0.5, 0.375, 0.6875, 0.4875, 0.6875, 0.4875, 0.75, 0.375, 0.75, 0.375, 0.1875, 0.4875, 0.1875, 0.4875, 0.25, 0.375, 0.25, 0.375, 0.875, 0.4875, 0.875, 0.4875, 1.0, 0.375, 1.0])
me_cube.materials.append(mat_material)
me_cube.materials.append(mat_material_001)
me_cube.use_remesh_preserve_volume = False
me_cube.use_remesh_preserve_attributes = False
me_cube.use_mirror_vertex_groups = False
me_cube.update()
me_roundcube = bpy.data.meshes.new('Roundcube')
me_roundcube.from_pydata([(-0.8162, -5.96e-08, -0.406), (-0.7804, -0.4796, -0.383), (-0.979, 0.0, -0.1141), (-0.9197, -0.5294, -0.1116), (-0.9672, 0.0, 0.2451), (-0.9041, -0.3536, 0.2314), (-0.8292, 0.0, 0.5769), (-0.7762, -0.3385, 0.55), (-0.6765, -0.7683, -0.4087), (-0.4155, -0.8679, -0.5673), (-0.1398, -0.7616, -0.6579), (0.1487, -0.7315, -0.6896), (-0.7128, -0.8679, -0.1055), (-0.3925, -1.069, -0.2259), (-0.06488, -0.9899, -0.3124), (0.2691, -0.9325, -0.3694), (-0.681, -0.7071, 0.183), (-0.3355, -0.9354, 0.1081), (0.01005, -0.8636, 0.03316), (0.3556, -0.799, -0.04176), (-0.5904, -0.677, 0.4588), (-0.09829, -0.7674, 0.5529), (0.04409, -0.8471, 0.282), (0.1011, -0.802, 0.4683), (1.003, -0.6319, -0.9269), (1.08, -0.4796, -1.045), (1.103, 5.96e-08, -1.081), (1.019, -0.7007, -0.5204), (1.249, -0.3562, -0.775), (1.439, 0.0, -0.8405), (0.95, -0.5939, -0.1607), (1.285, -0.3536, -0.3638), (1.397, 0.0, -0.3844), (0.7833, -0.677, 0.1609), (1.084, -0.3385, 0.1534), (1.144, 0.0, 0.156), (0.1645, -0.5294, -0.8291), (-0.1785, -0.5349, -0.8135), (-0.4971, -0.5294, -0.6856), (0.167, 0.0, -0.8884), (-0.1922, 0.0, -0.8766), (-0.524, 0.0, -0.7385), (0.8473, 0.0, 0.5575), (0.5292, 0.0, 0.7591), (0.1923, 0.0, 0.8558), (-0.1694, 0.0, 0.8562), (-0.5311, 0.0, 0.8741), (0.8115, -0.2887, 0.5345), (0.3697, -0.5008, 0.6721), (0.203, -0.421, 0.7743), (-0.003077, -0.4661, 0.7817), (-0.5081, -0.2887, 0.8383), (0.693, -0.5774, 0.4582), (0.1008, -0.6586, 0.578), (0.6315, -1.269, 0.5728), (-0.1279, -0.6095, 0.69), (-0.4318, -0.5774, 0.7198), (0.5158, -1.216, 0.5876), (0.5968, -1.255, 0.5379), (0.628, -1.233, 0.5443), (0.6477, -1.086, 0.6593), (0.6623, -1.047, 0.6952), (0.5621, -1.069, 0.6987), (0.6313, -1.163, 0.5971), (0.5015, -1.139, 0.6542), (0.6581, -1.278, 0.5579), (0.6887, -1.271, 0.5613), (0.6983, -1.234, 0.6056), (0.6717, -1.226, 0.6205), (0.6411, -1.233, 0.617), (0.7054, -1.252, 0.5811), (0.665, -1.251, 0.5904), (0.6245, -1.251, 0.5973), (-0.8976, 0.0, -0.2601), (-0.85, -0.5045, -0.2473), (-0.6947, -0.8181, -0.2571), (-0.404, -0.9684, -0.3966), (-0.1023, -0.8758, -0.4851), (0.2089, -0.832, -0.5295), (1.011, -0.6663, -0.7236), (1.165, -0.4179, -0.9102), (1.271, 0.0, -0.9608), (-0.8893, -5.96e-08, -0.275), (-0.8429, -0.502, -0.2612), (-0.6928, -0.813, -0.2726), (-0.4052, -0.9581, -0.4141), (-0.1062, -0.8641, -0.5028), (0.2027, -0.8217, -0.5459), (1.01, -0.6627, -0.7445), (1.156, -0.4242, -0.924), (1.254, 5.96e-08, -0.9732), (0.9966, -0.4242, -0.9011), (1.005, -0.4179, -0.8873), (1.094, 5.96e-08, -0.9503), (1.112, 0.0, -0.9379), (1.344, -0.1781, -0.8077), (1.267, -0.3549, -0.7101), (1.418, 0.0, -0.7532), (1.341, -0.1768, -0.3741), (1.342, -0.1774, -0.7317), (1.358, -0.1781, -0.8077), (1.453, 0.0, -0.8405), (1.263, -0.3562, -0.775), (1.281, -0.3549, -0.7101), (1.432, 0.0, -0.7532), (1.357, -0.1774, -0.7317)], [], [(73, 74, 3, 2), (74, 75, 12, 3), (2, 3, 5, 4), (3, 12, 16, 5), (4, 5, 7, 6), (5, 16, 20, 7), (6, 7, 51, 46), (7, 20, 56, 51), (75, 76, 13, 12), (76, 77, 14, 13), (77, 78, 15, 14), (78, 79, 27, 15), (12, 13, 17, 16), (13, 14, 18, 17), (14, 15, 19, 18), (15, 27, 30, 19), (16, 17, 21, 20), (17, 18, 22, 21), (18, 19, 23, 22), (19, 30, 33, 23), (20, 21, 55, 56), (22, 23, 59, 58), (48, 49, 61, 60), (23, 33, 52, 53), (79, 80, 28, 27), (80, 81, 29, 95, 28), (27, 28, 96, 31, 30), (30, 31, 34, 33), (31, 98, 32, 35, 34), (33, 34, 47, 52), (34, 35, 42, 47), (24, 11, 36, 25), (11, 10, 37, 36), (10, 9, 38, 37), (9, 8, 1, 38), (25, 36, 39, 26), (36, 37, 40, 39), (37, 38, 41, 40), (38, 1, 0, 41), (42, 43, 48, 47), (43, 44, 49, 48), (44, 45, 50, 49), (45, 46, 51, 50), (47, 48, 53, 52), (49, 50, 62, 61), (53, 48, 60, 63), (50, 51, 56, 55), (57, 58, 65, 54), (62, 64, 72, 69), (64, 57, 54, 72), (61, 62, 69, 68), (21, 22, 58, 57), (23, 53, 63, 59), (55, 21, 57, 64), (50, 55, 64, 62), (54, 65, 71, 72), (65, 66, 70, 71), (67, 68, 71, 70), (68, 69, 72, 71), (63, 60, 67, 70), (60, 61, 68, 67), (59, 63, 70, 66), (58, 59, 66, 65), (81, 80, 92, 94), (88, 89, 80, 79), (87, 88, 79, 78), (86, 87, 78, 77), (85, 86, 77, 76), (84, 85, 76, 75), (83, 84, 75, 74), (82, 83, 74, 73), (0, 1, 83, 82), (1, 8, 84, 83), (8, 9, 85, 84), (9, 10, 86, 85), (10, 11, 87, 86), (11, 24, 88, 87), (24, 25, 89, 88), (25, 26, 90, 89), (91, 93, 94, 92), (80, 89, 91, 92), (90, 81, 94, 93), (89, 90, 93, 91), (99, 97, 32, 98, 31, 96), (95, 29, 101, 100), (102, 100, 101, 104, 105, 103), (99, 96, 103, 105), (29, 97, 104, 101), (28, 95, 100, 102), (97, 99, 105, 104), (96, 28, 102, 103)])
me_roundcube.polygons.foreach_set('material_index', [0, 0, 0, 0, 0, 0, 0, 0, 0, 0, 0, 0, 0, 0, 0, 0, 0, 0, 0, 0, 0, 0, 0, 0, 0, 0, 0, 0, 0, 0, 0, 0, 0, 0, 0, 0, 0, 0, 0, 0, 0, 0, 0, 0, 0, 0, 0, 0, 0, 0, 0, 0, 0, 0, 0, 0, 0, 0, 0, 0, 0, 0, 0, 0, 0, 0, 0, 0, 0, 0, 0, 0, 0, 0, 0, 0, 0, 0, 0, 0, 0, 0, 0, 0, 0, 1, 0, 0, 0, 0, 0])
me_roundcube.materials.append(mat_material_001)
me_roundcube.materials.append(mat_material_002)
me_roundcube.use_remesh_fix_poles = True
me_roundcube.use_remesh_preserve_attributes = False
me_roundcube.use_mirror_vertex_groups = False
me_roundcube.update()
me_sphere = bpy.data.meshes.new('Sphere')
me_sphere.from_pydata([(0.0, 0.1951, 0.9808), (0.0, 0.3827, 0.9239), (0.0, 0.5556, 0.8315), (0.0, 0.7071, 0.7071), (0.0, 0.8315, 0.5556), (0.0, 0.9239, 0.3827), (0.0, 0.9808, 0.1951), (0.0, 1.0, 7.55e-08), (0.0, 0.9808, -0.1951), (0.0, 0.5556, -0.8315), (0.03806, 0.1913, 0.9808), (0.07466, 0.3753, 0.9239), (0.1084, 0.5449, 0.8315), (0.1379, 0.6935, 0.7071), (0.1622, 0.8155, 0.5556), (0.1802, 0.9061, 0.3827), (0.1913, 0.9619, 0.1951), (0.1951, 0.9808, 7.55e-08), (0.1913, 0.9619, -0.1951), (0.1802, 0.9061, -0.3827), (0.1622, 0.8155, -0.5556), (0.1379, 0.6935, -0.7071), (0.1084, 0.5449, -0.8315), (0.07466, 0.3753, -0.9239), (0.03806, 0.1913, -0.9808), (0.07466, 0.1802, 0.9808), (0.1464, 0.3536, 0.9239), (0.2126, 0.5133, 0.8315), (0.2706, 0.6533, 0.7071), (0.3182, 0.7682, 0.5556), (0.3536, 0.8536, 0.3827), (0.3753, 0.9061, 0.1951), (0.3827, 0.9239, 7.55e-08), (0.3753, 0.9061, -0.1951), (0.3536, 0.8536, -0.3827), (0.3182, 0.7682, -0.5556), (0.2706, 0.6533, -0.7071), (0.2126, 0.5133, -0.8315), (0.1464, 0.3536, -0.9239), (0.07466, 0.1802, -0.9808), (0.1084, 0.1622, 0.9808), (0.2126, 0.3182, 0.9239), (0.3087, 0.4619, 0.8315), (0.3928, 0.5879, 0.7071), (0.4619, 0.6913, 0.5556), (0.5133, 0.7682, 0.3827), (0.5449, 0.8155, 0.1951), (0.5556, 0.8315, 7.55e-08), (0.5449, 0.8155, -0.1951), (0.5133, 0.7682, -0.3827), (0.4619, 0.6913, -0.5556), (0.3928, 0.5879, -0.7071), (0.3087, 0.4619, -0.8315), (0.2126, 0.3182, -0.9239), (0.1084, 0.1622, -0.9808), (0.1379, 0.1379, 0.9808), (0.2706, 0.2706, 0.9239), (0.3928, 0.3928, 0.8315), (0.5, 0.5, 0.7071), (0.5879, 0.5879, 0.5556), (0.6533, 0.6533, 0.3827), (0.6935, 0.6935, 0.1951), (0.7071, 0.7071, 7.55e-08), (0.6935, 0.6935, -0.1951), (0.6533, 0.6533, -0.3827), (0.5879, 0.5879, -0.5556), (0.5, 0.5, -0.7071), (0.3928, 0.3928, -0.8315), (0.2706, 0.2706, -0.9239), (0.1379, 0.1379, -0.9808), (0.1622, 0.1084, 0.9808), (0.3182, 0.2126, 0.9239), (0.4619, 0.3087, 0.8315), (0.5879, 0.3928, 0.7071), (0.6913, 0.4619, 0.5556), (0.7682, 0.5133, 0.3827), (0.8155, 0.5449, 0.1951), (0.8315, 0.5556, 7.55e-08), (0.8155, 0.5449, -0.1951), (0.7682, 0.5133, -0.3827), (0.6913, 0.4619, -0.5556), (0.5879, 0.3928, -0.7071), (0.4619, 0.3087, -0.8315), (0.3182, 0.2126, -0.9239), (0.1622, 0.1084, -0.9808), (0.1802, 0.07466, 0.9808), (0.3536, 0.1464, 0.9239), (0.5133, 0.2126, 0.8315), (0.6533, 0.2706, 0.7071), (0.7682, 0.3182, 0.5556), (0.8536, 0.3536, 0.3827), (0.9061, 0.3753, 0.1951), (0.9239, 0.3827, 7.55e-08), (0.9061, 0.3753, -0.1951), (0.8536, 0.3536, -0.3827), (0.7682, 0.3182, -0.5556), (0.6533, 0.2706, -0.7071), (0.5133, 0.2126, -0.8315), (0.3536, 0.1464, -0.9239), (0.1802, 0.07466, -0.9808), (0.1913, 0.03806, 0.9808), (0.3753, 0.07466, 0.9239), (0.5449, 0.1084, 0.8315), (0.6935, 0.1379, 0.7071), (0.8155, 0.1622, 0.5556), (0.9061, 0.1802, 0.3827), (0.9619, 0.1913, 0.1951), (0.9808, 0.1951, 7.55e-08), (0.9619, 0.1913, -0.1951), (0.9061, 0.1802, -0.3827), (0.8155, 0.1622, -0.5556), (0.6935, 0.1379, -0.7071), (0.5449, 0.1084, -0.8315), (0.3753, 0.07466, -0.9239), (0.1913, 0.03806, -0.9808), (0.1951, -3.266e-07, 0.9808), (0.3827, -3.192e-07, 0.9239), (0.5556, -3.117e-07, 0.8315), (0.7071, -3.192e-07, 0.7071), (0.8315, -3.341e-07, 0.5556), (0.9239, -2.745e-07, 0.3827), (0.9808, -3.937e-07, 0.1951), (1.0, -3.788e-07, 7.55e-08), (0.9808, -3.937e-07, -0.1951), (0.9239, -2.298e-07, -0.3827), (0.8315, -3.341e-07, -0.5556), (0.7071, -3.192e-07, -0.7071), (0.5556, -3.415e-07, -0.8315), (0.3827, -3.043e-07, -0.9239), (0.1951, -3.08e-07, -0.9808), (0.1913, -0.03806, 0.9808), (0.3753, -0.07466, 0.9239), (0.5449, -0.1084, 0.8315), (0.6935, -0.138, 0.7071), (0.8155, -0.1622, 0.5556), (0.9061, -0.1802, 0.3827), (0.9619, -0.1913, 0.1951), (0.9808, -0.1951, 7.55e-08), (0.9619, -0.1913, -0.1951), (0.9061, -0.1802, -0.3827), (0.8155, -0.1622, -0.5556), (0.6935, -0.138, -0.7071), (0.5449, -0.1084, -0.8315), (0.3753, -0.07466, -0.9239), (0.1913, -0.03806, -0.9808), (0.1802, -0.07466, 0.9808), (0.3536, -0.1464, 0.9239), (0.5133, -0.2126, 0.8315), (0.6533, -0.2706, 0.7071), (0.7682, -0.3182, 0.5556), (0.8536, -0.3536, 0.3827), (0.9061, -0.3753, 0.1951), (0.9239, -0.3827, 7.55e-08), (0.9061, -0.3753, -0.1951), (0.8536, -0.3536, -0.3827), (0.7682, -0.3182, -0.5556), (0.6533, -0.2706, -0.7071), (0.5133, -0.2126, -0.8315), (0.3536, -0.1464, -0.9239), (0.1802, -0.07466, -0.9808), (0.1622, -0.1084, 0.9808), (0.3182, -0.2126, 0.9239), (0.4619, -0.3087, 0.8315), (0.5879, -0.3928, 0.7071), (0.6913, -0.4619, 0.5556), (0.7682, -0.5133, 0.3827), (0.8155, -0.5449, 0.1951), (0.8315, -0.5556, 7.55e-08), (0.8155, -0.5449, -0.1951), (0.7682, -0.5133, -0.3827), (0.6913, -0.4619, -0.5556), (0.5879, -0.3928, -0.7071), (0.4619, -0.3087, -0.8315), (0.3182, -0.2126, -0.9239), (0.1622, -0.1084, -0.9808), (0.1379, -0.138, 0.9808), (0.2706, -0.2706, 0.9239), (0.3928, -0.3928, 0.8315), (0.5, -0.5, 0.7071), (0.5879, -0.5879, 0.5556), (0.6533, -0.6533, 0.3827), (0.6935, -0.6935, 0.1951), (0.7071, -0.7071, 7.55e-08), (0.6935, -0.6935, -0.1951), (0.6533, -0.6533, -0.3827), (0.5879, -0.5879, -0.5556), (0.5, -0.5, -0.7071), (0.3928, -0.3928, -0.8315), (0.2706, -0.2706, -0.9239), (0.1379, -0.138, -0.9808), (0.1084, -0.1622, 0.9808), (0.2126, -0.3182, 0.9239), (0.3087, -0.4619, 0.8315), (0.3928, -0.5879, 0.7071), (0.4619, -0.6913, 0.5556), (0.5133, -0.7682, 0.3827), (0.5449, -0.8155, 0.1951), (0.5556, -0.8315, 7.55e-08), (0.5449, -0.8155, -0.1951), (0.5133, -0.7682, -0.3827), (0.4619, -0.6913, -0.5556), (0.3928, -0.5879, -0.7071), (0.3087, -0.4619, -0.8315), (0.2126, -0.3182, -0.9239), (0.1084, -0.1622, -0.9808), (0.0, -3.258e-07, -1.0), (0.07466, -0.1802, 0.9808), (0.1464, -0.3536, 0.9239), (0.2126, -0.5133, 0.8315), (0.2706, -0.6533, 0.7071), (0.3182, -0.7682, 0.5556), (0.3536, -0.8536, 0.3827), (0.3753, -0.9061, 0.1951), (0.3827, -0.9239, 7.55e-08), (0.3753, -0.9061, -0.1951), (0.3536, -0.8536, -0.3827), (0.3182, -0.7682, -0.5556), (0.2706, -0.6533, -0.7071), (0.2126, -0.5133, -0.8315), (0.1464, -0.3536, -0.9239), (0.07466, -0.1802, -0.9808), (0.03806, -0.1913, 0.9808), (0.07466, -0.3753, 0.9239), (0.1084, -0.5449, 0.8315), (0.1379, -0.6935, 0.7071), (0.1622, -0.8155, 0.5556), (0.1802, -0.9061, 0.3827), (0.1913, -0.9619, 0.1951), (0.1951, -0.9808, 7.55e-08), (0.1913, -0.9619, -0.1951), (0.1802, -0.9061, -0.3827), (0.1622, -0.8155, -0.5556), (0.1379, -0.6935, -0.7071), (0.1084, -0.5449, -0.8315), (0.07466, -0.3753, -0.9239), (0.03806, -0.1913, -0.9808), (-7.212e-09, -0.1951, 0.9808), (4.122e-08, -0.3827, 0.9239), (2.632e-08, -0.5556, 0.8315), (-2.584e-08, -0.7071, 0.7071), (-8.544e-08, -0.8315, 0.5556), (6.357e-08, -0.9239, 0.3827), (-8.544e-08, -0.9808, 0.1951), (-1.003e-07, -1.0, 7.55e-08), (-8.544e-08, -0.9808, -0.1951), (6.357e-08, -0.9239, -0.3827), (-8.544e-08, -0.8315, -0.5556), (-2.584e-08, -0.7071, -0.7071), (-1.094e-08, -0.5556, -0.8315), (3.964e-09, -0.3827, -0.9239), (3.964e-09, -0.1951, -0.9808), (-0.03806, -0.1913, 0.9808), (-0.07466, -0.3753, 0.9239), (-0.1084, -0.5449, 0.8315), (-0.1379, -0.6935, 0.7071), (-0.1622, -0.8155, 0.5556), (-0.1802, -0.9061, 0.3827), (-0.1913, -0.9619, 0.1951), (-0.1951, -0.9808, 7.55e-08), (-0.1913, -0.9619, -0.1951), (-0.1802, -0.9061, -0.3827), (-0.1622, -0.8155, -0.5556), (-0.1379, -0.6935, -0.7071), (-0.1084, -0.5449, -0.8315), (-0.07466, -0.3753, -0.9239), (-0.03806, -0.1913, -0.9808), (-0.07466, -0.1802, 0.9808), (-0.1464, -0.3536, 0.9239), (-0.2126, -0.5133, 0.8315), (-0.2706, -0.6533, 0.7071), (-0.3182, -0.7682, 0.5556), (-0.3536, -0.8536, 0.3827), (-0.3753, -0.9061, 0.1951), (-0.3827, -0.9239, 7.55e-08), (-0.3753, -0.9061, -0.1951), (-0.3536, -0.8536, -0.3827), (-0.3182, -0.7682, -0.5556), (-0.2706, -0.6533, -0.7071), (-0.2126, -0.5133, -0.8315), (-0.1464, -0.3536, -0.9239), (-0.07466, -0.1802, -0.9808), (-0.1084, -0.1622, 0.9808), (-0.2126, -0.3182, 0.9239), (-0.3087, -0.4619, 0.8315), (-0.3928, -0.5879, 0.7071), (-0.4619, -0.6913, 0.5556), (-0.5133, -0.7682, 0.3827), (-0.5449, -0.8155, 0.1951), (-0.5556, -0.8315, 7.55e-08), (-0.5449, -0.8155, -0.1951), (-0.5133, -0.7682, -0.3827), (-0.4619, -0.6913, -0.5556), (-0.3928, -0.5879, -0.7071), (-0.3087, -0.4619, -0.8315), (-0.2126, -0.3182, -0.9239), (-0.1084, -0.1622, -0.9808), (-2.304e-07, -5.562e-07, 1.0), (-0.1379, -0.138, 0.9808), (-0.2706, -0.2706, 0.9239), (-0.3928, -0.3928, 0.8315), (-0.5, -0.5, 0.7071), (-0.5879, -0.5879, 0.5556), (-0.6533, -0.6533, 0.3827), (-0.6935, -0.6935, 0.1951), (-0.7071, -0.7071, 7.55e-08), (-0.6935, -0.6935, -0.1951), (-0.6533, -0.6533, -0.3827), (-0.5879, -0.5879, -0.5556), (-0.5, -0.5, -0.7071), (-0.3928, -0.3928, -0.8315), (-0.2706, -0.2706, -0.9239), (-0.1379, -0.1379, -0.9808), (-0.1622, -0.1084, 0.9808), (-0.3182, -0.2126, 0.9239), (-0.4619, -0.3087, 0.8315), (-0.5879, -0.3928, 0.7071), (-0.6913, -0.4619, 0.5556), (-0.7682, -0.5133, 0.3827), (-0.8155, -0.5449, 0.1951), (-0.8315, -0.5556, 7.55e-08), (-0.8155, -0.5449, -0.1951), (-0.7682, -0.5133, -0.3827), (-0.6913, -0.4619, -0.5556), (-0.5879, -0.3928, -0.7071), (-0.4619, -0.3087, -0.8315), (-0.3182, -0.2126, -0.9239), (-0.1622, -0.1084, -0.9808), (-0.1802, -0.07466, 0.9808), (-0.3536, -0.1464, 0.9239), (-0.5133, -0.2126, 0.8315), (-0.6533, -0.2706, 0.7071), (-0.7682, -0.3182, 0.5556), (-0.8536, -0.3536, 0.3827), (-0.9061, -0.3753, 0.1951), (-0.9239, -0.3827, 7.55e-08), (-0.9061, -0.3753, -0.1951), (-0.8536, -0.3536, -0.3827), (-0.7682, -0.3182, -0.5556), (-0.6533, -0.2706, -0.7071), (-0.5133, -0.2126, -0.8315), (-0.3536, -0.1464, -0.9239), (-0.1802, -0.07466, -0.9808), (-0.1913, -0.03806, 0.9808), (-0.3753, -0.07466, 0.9239), (-0.5449, -0.1084, 0.8315), (-0.6935, -0.1379, 0.7071), (-0.8155, -0.1622, 0.5556), (-0.9061, -0.1802, 0.3827), (-0.9619, -0.1913, 0.1951), (-0.9808, -0.1951, 7.55e-08), (-0.9619, -0.1913, -0.1951), (-0.9061, -0.1802, -0.3827), (-0.8155, -0.1622, -0.5556), (-0.6935, -0.1379, -0.7071), (-0.5449, -0.1084, -0.8315), (-0.3753, -0.07466, -0.9239), (-0.1913, -0.03806, -0.9808), (-0.1951, -3.117e-07, 0.9808), (-0.3827, -2.819e-07, 0.9239), (-0.5556, -2.819e-07, 0.8315), (-0.7071, -1.851e-07, 0.7071), (-0.8315, -1.404e-07, 0.5556), (-0.9239, -3.192e-07, 0.3827), (-0.9808, -9.567e-08, 0.1951), (-1.0, -1.404e-07, 7.55e-08), (-0.9808, -9.567e-08, -0.1951), (-0.9239, -3.192e-07, -0.3827), (-0.8315, -1.404e-07, -0.5556), (-0.7071, -1.851e-07, -0.7071), (-0.5556, -2.596e-07, -0.8315), (-0.3827, -2.521e-07, -0.9239), (-0.1951, -3.155e-07, -0.9808), (-0.1913, 0.03806, 0.9808), (-0.3753, 0.07466, 0.9239), (-0.5449, 0.1084, 0.8315), (-0.6935, 0.1379, 0.7071), (-0.8155, 0.1622, 0.5556), (-0.9061, 0.1802, 0.3827), (-0.9619, 0.1913, 0.1951), (-0.9808, 0.1951, 7.55e-08), (-0.9619, 0.1913, -0.1951), (-0.9061, 0.1802, -0.3827), (-0.8155, 0.1622, -0.5556), (-0.6935, 0.1379, -0.7071), (-0.5449, 0.1084, -0.8315), (-0.3753, 0.07466, -0.9239), (-0.1913, 0.03806, -0.9808), (-0.1802, 0.07466, 0.9808), (-0.3536, 0.1464, 0.9239), (-0.5133, 0.2126, 0.8315), (-0.6533, 0.2706, 0.7071), (-0.7682, 0.3182, 0.5556), (-0.8536, 0.3536, 0.3827), (-0.9061, 0.3753, 0.1951), (-0.9239, 0.3827, 7.55e-08), (-0.9061, 0.3753, -0.1951), (-0.8536, 0.3536, -0.3827), (-0.7682, 0.3182, -0.5556), (-0.6533, 0.2706, -0.7071), (-0.5133, 0.2126, -0.8315), (-0.3536, 0.1464, -0.9239), (-0.1802, 0.07466, -0.9808), (-0.1622, 0.1084, 0.9808), (-0.3182, 0.2126, 0.9239), (-0.4619, 0.3087, 0.8315), (-0.5879, 0.3928, 0.7071), (-0.6913, 0.4619, 0.5556), (-0.7682, 0.5133, 0.3827), (-0.8155, 0.5449, 0.1951), (-0.8315, 0.5556, 7.55e-08), (-0.8155, 0.5449, -0.1951), (-0.7682, 0.5133, -0.3827), (-0.6913, 0.4619, -0.5556), (-0.5879, 0.3928, -0.7071), (-0.4619, 0.3087, -0.8315), (-0.3182, 0.2126, -0.9239), (-0.1622, 0.1084, -0.9808), (-0.1379, 0.1379, 0.9808), (-0.2706, 0.2706, 0.9239), (-0.3928, 0.3928, 0.8315), (-0.5, 0.5, 0.7071), (-0.5879, 0.5879, 0.5556), (-0.6533, 0.6533, 0.3827), (-0.6935, 0.6935, 0.1951), (-0.7071, 0.7071, 7.55e-08), (-0.6935, 0.6935, -0.1951), (-0.6533, 0.6533, -0.3827), (-0.5879, 0.5879, -0.5556), (-0.5, 0.5, -0.7071), (-0.3928, 0.3928, -0.8315), (-0.2706, 0.2706, -0.9239), (-0.1379, 0.1379, -0.9808), (-0.1084, 0.1622, 0.9808), (-0.2126, 0.3182, 0.9239), (-0.3087, 0.4619, 0.8315), (-0.3928, 0.5879, 0.7071), (-0.4619, 0.6913, 0.5556), (-0.5133, 0.7682, 0.3827), (-0.5449, 0.8155, 0.1951), (-0.5556, 0.8315, 7.55e-08), (-0.5449, 0.8155, -0.1951), (-0.5133, 0.7682, -0.3827), (-0.4619, 0.6913, -0.5556), (-0.3928, 0.5879, -0.7071), (-0.3087, 0.4619, -0.8315), (-0.2126, 0.3182, -0.9239), (-0.1084, 0.1622, -0.9808), (-0.07466, 0.1802, 0.9808), (-0.1464, 0.3536, 0.9239), (-0.2126, 0.5133, 0.8315), (-0.2706, 0.6533, 0.7071), (-0.3182, 0.7682, 0.5556), (-0.3536, 0.8536, 0.3827), (-0.3753, 0.9061, 0.1951), (-0.3827, 0.9239, 7.55e-08), (-0.3753, 0.9061, -0.1951), (-0.3536, 0.8536, -0.3827), (-0.3182, 0.7682, -0.5556), (-0.2706, 0.6533, -0.7071), (-0.2126, 0.5133, -0.8315), (-0.1464, 0.3536, -0.9239), (-0.07466, 0.1802, -0.9808), (-0.03806, 0.1913, 0.9808), (-0.07466, 0.3753, 0.9239), (-0.1084, 0.5449, 0.8315), (-0.1379, 0.6935, 0.7071), (-0.1622, 0.8155, 0.5556), (-0.1802, 0.9061, 0.3827), (-0.1913, 0.9619, 0.1951), (-0.1951, 0.9808, 7.55e-08), (-0.1913, 0.9619, -0.1951), (-0.1802, 0.9061, -0.3827), (-0.1622, 0.8155, -0.5556), (-0.1379, 0.6935, -0.7071), (-0.1084, 0.5449, -0.8315), (-0.07466, 0.3753, -0.9239), (-0.03806, 0.1913, -0.9808), (6.357e-08, 0.9239, -0.3827), (2.722e-07, 0.8315, -0.5556), (1.53e-07, 0.7071, -0.7071), (7.847e-08, 0.3827, -0.9239), (1.514e-08, 0.1951, -0.9808)], [], [(3, 2, 12, 13), (479, 478, 20, 21), (4, 3, 13, 14), (9, 479, 21, 22), (5, 4, 14, 15), (480, 9, 22, 23), (6, 5, 15, 16), (481, 480, 23, 24), (7, 6, 16, 17), (0, 296, 10), (205, 481, 24), (8, 7, 17, 18), (1, 0, 10, 11), (477, 8, 18, 19), (2, 1, 11, 12), (478, 477, 19, 20), (19, 18, 33, 34), (12, 11, 26, 27), (20, 19, 34, 35), (13, 12, 27, 28), (21, 20, 35, 36), (14, 13, 28, 29), (22, 21, 36, 37), (15, 14, 29, 30), (23, 22, 37, 38), (16, 15, 30, 31), (24, 23, 38, 39), (17, 16, 31, 32), (10, 296, 25), (205, 24, 39), (18, 17, 32, 33), (11, 10, 25, 26), (38, 37, 52, 53), (31, 30, 45, 46), (39, 38, 53, 54), (32, 31, 46, 47), (25, 296, 40), (205, 39, 54), (33, 32, 47, 48), (26, 25, 40, 41), (34, 33, 48, 49), (27, 26, 41, 42), (35, 34, 49, 50), (28, 27, 42, 43), (36, 35, 50, 51), (29, 28, 43, 44), (37, 36, 51, 52), (30, 29, 44, 45), (50, 49, 64, 65), (43, 42, 57, 58), (51, 50, 65, 66), (44, 43, 58, 59), (52, 51, 66, 67), (45, 44, 59, 60), (53, 52, 67, 68), (46, 45, 60, 61), (54, 53, 68, 69), (47, 46, 61, 62), (40, 296, 55), (205, 54, 69), (48, 47, 62, 63), (41, 40, 55, 56), (49, 48, 63, 64), (42, 41, 56, 57), (69, 68, 83, 84), (62, 61, 76, 77), (55, 296, 70), (205, 69, 84), (63, 62, 77, 78), (56, 55, 70, 71), (64, 63, 78, 79), (57, 56, 71, 72), (65, 64, 79, 80), (58, 57, 72, 73), (66, 65, 80, 81), (59, 58, 73, 74), (67, 66, 81, 82), (60, 59, 74, 75), (68, 67, 82, 83), (61, 60, 75, 76), (73, 72, 87, 88), (81, 80, 95, 96), (74, 73, 88, 89), (82, 81, 96, 97), (75, 74, 89, 90), (83, 82, 97, 98), (76, 75, 90, 91), (84, 83, 98, 99), (77, 76, 91, 92), (70, 296, 85), (205, 84, 99), (78, 77, 92, 93), (71, 70, 85, 86), (79, 78, 93, 94), (72, 71, 86, 87), (80, 79, 94, 95), (92, 91, 106, 107), (85, 296, 100), (205, 99, 114), (93, 92, 107, 108), (86, 85, 100, 101), (94, 93, 108, 109), (87, 86, 101, 102), (95, 94, 109, 110), (88, 87, 102, 103), (96, 95, 110, 111), (89, 88, 103, 104), (97, 96, 111, 112), (90, 89, 104, 105), (98, 97, 112, 113), (91, 90, 105, 106), (99, 98, 113, 114), (111, 110, 125, 126), (104, 103, 118, 119), (112, 111, 126, 127), (105, 104, 119, 120), (113, 112, 127, 128), (106, 105, 120, 121), (114, 113, 128, 129), (107, 106, 121, 122), (100, 296, 115), (205, 114, 129), (108, 107, 122, 123), (101, 100, 115, 116), (109, 108, 123, 124), (102, 101, 116, 117), (110, 109, 124, 125), (103, 102, 117, 118), (115, 296, 130), (205, 129, 144), (123, 122, 137, 138), (116, 115, 130, 131), (124, 123, 138, 139), (117, 116, 131, 132), (125, 124, 139, 140), (118, 117, 132, 133), (126, 125, 140, 141), (119, 118, 133, 134), (127, 126, 141, 142), (120, 119, 134, 135), (128, 127, 142, 143), (121, 120, 135, 136), (129, 128, 143, 144), (122, 121, 136, 137), (134, 133, 148, 149), (142, 141, 156, 157), (135, 134, 149, 150), (143, 142, 157, 158), (136, 135, 150, 151), (144, 143, 158, 159), (137, 136, 151, 152), (130, 296, 145), (205, 144, 159), (138, 137, 152, 153), (131, 130, 145, 146), (139, 138, 153, 154), (132, 131, 146, 147), (140, 139, 154, 155), (133, 132, 147, 148), (141, 140, 155, 156), (153, 152, 167, 168), (146, 145, 160, 161), (154, 153, 168, 169), (147, 146, 161, 162), (155, 154, 169, 170), (148, 147, 162, 163), (156, 155, 170, 171), (149, 148, 163, 164), (157, 156, 171, 172), (150, 149, 164, 165), (158, 157, 172, 173), (151, 150, 165, 166), (159, 158, 173, 174), (152, 151, 166, 167), (145, 296, 160), (205, 159, 174), (172, 171, 186, 187), (165, 164, 179, 180), (173, 172, 187, 188), (166, 165, 180, 181), (174, 173, 188, 189), (167, 166, 181, 182), (160, 296, 175), (205, 174, 189), (168, 167, 182, 183), (161, 160, 175, 176), (169, 168, 183, 184), (162, 161, 176, 177), (170, 169, 184, 185), (163, 162, 177, 178), (171, 170, 185, 186), (164, 163, 178, 179), (184, 183, 198, 199), (177, 176, 191, 192), (185, 184, 199, 200), (178, 177, 192, 193), (186, 185, 200, 201), (179, 178, 193, 194), (187, 186, 201, 202), (180, 179, 194, 195), (188, 187, 202, 203), (181, 180, 195, 196), (189, 188, 203, 204), (182, 181, 196, 197), (175, 296, 190), (205, 189, 204), (183, 182, 197, 198), (176, 175, 190, 191), (203, 202, 218, 219), (196, 195, 211, 212), (204, 203, 219, 220), (197, 196, 212, 213), (190, 296, 206), (205, 204, 220), (198, 197, 213, 214), (191, 190, 206, 207), (199, 198, 214, 215), (192, 191, 207, 208), (200, 199, 215, 216), (193, 192, 208, 209), (201, 200, 216, 217), (194, 193, 209, 210), (202, 201, 217, 218), (195, 194, 210, 211), (208, 207, 222, 223), (216, 215, 230, 231), (209, 208, 223, 224), (217, 216, 231, 232), (210, 209, 224, 225), (218, 217, 232, 233), (211, 210, 225, 226), (219, 218, 233, 234), (212, 211, 226, 227), (220, 219, 234, 235), (213, 212, 227, 228), (206, 296, 221), (205, 220, 235), (214, 213, 228, 229), (207, 206, 221, 222), (215, 214, 229, 230), (227, 226, 241, 242), (235, 234, 249, 250), (228, 227, 242, 243), (221, 296, 236), (205, 235, 250), (229, 228, 243, 244), (222, 221, 236, 237), (230, 229, 244, 245), (223, 222, 237, 238), (231, 230, 245, 246), (224, 223, 238, 239), (232, 231, 246, 247), (225, 224, 239, 240), (233, 232, 247, 248), (226, 225, 240, 241), (234, 233, 248, 249), (246, 245, 260, 261), (239, 238, 253, 254), (247, 246, 261, 262), (240, 239, 254, 255), (248, 247, 262, 263), (241, 240, 255, 256), (249, 248, 263, 264), (242, 241, 256, 257), (250, 249, 264, 265), (243, 242, 257, 258), (236, 296, 251), (205, 250, 265), (244, 243, 258, 259), (237, 236, 251, 252), (245, 244, 259, 260), (238, 237, 252, 253), (265, 264, 279, 280), (258, 257, 272, 273), (251, 296, 266), (205, 265, 280), (259, 258, 273, 274), (252, 251, 266, 267), (260, 259, 274, 275), (253, 252, 267, 268), (261, 260, 275, 276), (254, 253, 268, 269), (262, 261, 276, 277), (255, 254, 269, 270), (263, 262, 277, 278), (256, 255, 270, 271), (264, 263, 278, 279), (257, 256, 271, 272), (269, 268, 283, 284), (277, 276, 291, 292), (270, 269, 284, 285), (278, 277, 292, 293), (271, 270, 285, 286), (279, 278, 293, 294), (272, 271, 286, 287), (280, 279, 294, 295), (273, 272, 287, 288), (266, 296, 281), (205, 280, 295), (274, 273, 288, 289), (267, 266, 281, 282), (275, 274, 289, 290), (268, 267, 282, 283), (276, 275, 290, 291), (288, 287, 303, 304), (281, 296, 297), (205, 295, 311), (289, 288, 304, 305), (282, 281, 297, 298), (290, 289, 305, 306), (283, 282, 298, 299), (291, 290, 306, 307), (284, 283, 299, 300), (292, 291, 307, 308), (285, 284, 300, 301), (293, 292, 308, 309), (286, 285, 301, 302), (294, 293, 309, 310), (287, 286, 302, 303), (295, 294, 310, 311), (308, 307, 322, 323), (301, 300, 315, 316), (309, 308, 323, 324), (302, 301, 316, 317), (310, 309, 324, 325), (303, 302, 317, 318), (311, 310, 325, 326), (304, 303, 318, 319), (297, 296, 312), (205, 311, 326), (305, 304, 319, 320), (298, 297, 312, 313), (306, 305, 320, 321), (299, 298, 313, 314), (307, 306, 321, 322), (300, 299, 314, 315), (205, 326, 341), (320, 319, 334, 335), (313, 312, 327, 328), (321, 320, 335, 336), (314, 313, 328, 329), (322, 321, 336, 337), (315, 314, 329, 330), (323, 322, 337, 338), (316, 315, 330, 331), (324, 323, 338, 339), (317, 316, 331, 332), (325, 324, 339, 340), (318, 317, 332, 333), (326, 325, 340, 341), (319, 318, 333, 334), (312, 296, 327), (339, 338, 353, 354), (332, 331, 346, 347), (340, 339, 354, 355), (333, 332, 347, 348), (341, 340, 355, 356), (334, 333, 348, 349), (327, 296, 342), (205, 341, 356), (335, 334, 349, 350), (328, 327, 342, 343), (336, 335, 350, 351), (329, 328, 343, 344), (337, 336, 351, 352), (330, 329, 344, 345), (338, 337, 352, 353), (331, 330, 345, 346), (343, 342, 357, 358), (351, 350, 365, 366), (344, 343, 358, 359), (352, 351, 366, 367), (345, 344, 359, 360), (353, 352, 367, 368), (346, 345, 360, 361), (354, 353, 368, 369), (347, 346, 361, 362), (355, 354, 369, 370), (348, 347, 362, 363), (356, 355, 370, 371), (349, 348, 363, 364), (342, 296, 357), (205, 356, 371), (350, 349, 364, 365), (362, 361, 376, 377), (370, 369, 384, 385), (363, 362, 377, 378), (371, 370, 385, 386), (364, 363, 378, 379), (357, 296, 372), (205, 371, 386), (365, 364, 379, 380), (358, 357, 372, 373), (366, 365, 380, 381), (359, 358, 373, 374), (367, 366, 381, 382), (360, 359, 374, 375), (368, 367, 382, 383), (361, 360, 375, 376), (369, 368, 383, 384), (381, 380, 395, 396), (374, 373, 388, 389), (382, 381, 396, 397), (375, 374, 389, 390), (383, 382, 397, 398), (376, 375, 390, 391), (384, 383, 398, 399), (377, 376, 391, 392), (385, 384, 399, 400), (378, 377, 392, 393), (386, 385, 400, 401), (379, 378, 393, 394), (372, 296, 387), (205, 386, 401), (380, 379, 394, 395), (373, 372, 387, 388), (400, 399, 414, 415), (393, 392, 407, 408), (401, 400, 415, 416), (394, 393, 408, 409), (387, 296, 402), (205, 401, 416), (395, 394, 409, 410), (388, 387, 402, 403), (396, 395, 410, 411), (389, 388, 403, 404), (397, 396, 411, 412), (390, 389, 404, 405), (398, 397, 412, 413), (391, 390, 405, 406), (399, 398, 413, 414), (392, 391, 406, 407), (404, 403, 418, 419), (412, 411, 426, 427), (405, 404, 419, 420), (413, 412, 427, 428), (406, 405, 420, 421), (414, 413, 428, 429), (407, 406, 421, 422), (415, 414, 429, 430), (408, 407, 422, 423), (416, 415, 430, 431), (409, 408, 423, 424), (402, 296, 417), (205, 416, 431), (410, 409, 424, 425), (403, 402, 417, 418), (411, 410, 425, 426), (423, 422, 437, 438), (431, 430, 445, 446), (424, 423, 438, 439), (417, 296, 432), (205, 431, 446), (425, 424, 439, 440), (418, 417, 432, 433), (426, 425, 440, 441), (419, 418, 433, 434), (427, 426, 441, 442), (420, 419, 434, 435), (428, 427, 442, 443), (421, 420, 435, 436), (429, 428, 443, 444), (422, 421, 436, 437), (430, 429, 444, 445), (442, 441, 456, 457), (435, 434, 449, 450), (443, 442, 457, 458), (436, 435, 450, 451), (444, 443, 458, 459), (437, 436, 451, 452), (445, 444, 459, 460), (438, 437, 452, 453), (446, 445, 460, 461), (439, 438, 453, 454), (432, 296, 447), (205, 446, 461), (440, 439, 454, 455), (433, 432, 447, 448), (441, 440, 455, 456), (434, 433, 448, 449), (461, 460, 475, 476), (454, 453, 468, 469), (447, 296, 462), (205, 461, 476), (455, 454, 469, 470), (448, 447, 462, 463), (456, 455, 470, 471), (449, 448, 463, 464), (457, 456, 471, 472), (450, 449, 464, 465), (458, 457, 472, 473), (451, 450, 465, 466), (459, 458, 473, 474), (452, 451, 466, 467), (460, 459, 474, 475), (453, 452, 467, 468), (473, 472, 478, 479), (466, 465, 3, 4), (474, 473, 479, 9), (467, 466, 4, 5), (475, 474, 9, 480), (468, 467, 5, 6), (476, 475, 480, 481), (469, 468, 6, 7), (462, 296, 0), (205, 476, 481), (470, 469, 7, 8), (463, 462, 0, 1), (471, 470, 8, 477), (464, 463, 1, 2), (472, 471, 477, 478), (465, 464, 2, 3)])
me_sphere.polygons.foreach_set('use_smooth', [True] * 512)
_uv = me_sphere.uv_layers.new(name='UVMap')
_uv.uv.foreach_set('vector', [0.75, 0.75, 0.75, 0.8125, 0.7188, 0.8125, 0.7188, 0.75, 0.75, 0.25, 0.75, 0.3125, 0.7188, 0.3125, 0.7188, 0.25, 0.75, 0.6875, 0.75, 0.75, 0.7188, 0.75, 0.7188, 0.6875, 0.75, 0.1875, 0.75, 0.25, 0.7188, 0.25, 0.7188, 0.1875, 0.75, 0.625, 0.75, 0.6875, 0.7188, 0.6875, 0.7188, 0.625, 0.75, 0.125, 0.75, 0.1875, 0.7188, 0.1875, 0.7188, 0.125, 0.75, 0.5625, 0.75, 0.625, 0.7188, 0.625, 0.7188, 0.5625, 0.75, 0.0625, 0.75, 0.125, 0.7188, 0.125, 0.7187, 0.0625, 0.75, 0.5, 0.75, 0.5625, 0.7188, 0.5625, 0.7188, 0.5, 0.75, 0.9375, 0.7344, 1.0, 0.7187, 0.9375, 0.7344, 0.0, 0.75, 0.0625, 0.7187, 0.0625, 0.75, 0.4375, 0.75, 0.5, 0.7188, 0.5, 0.7188, 0.4375, 0.75, 0.875, 0.75, 0.9375, 0.7187, 0.9375, 0.7188, 0.875, 0.75, 0.375, 0.75, 0.4375, 0.7188, 0.4375, 0.7188, 0.375, 0.75, 0.8125, 0.75, 0.875, 0.7188, 0.875, 0.7188, 0.8125, 0.75, 0.3125, 0.75, 0.375, 0.7188, 0.375, 0.7188, 0.3125, 0.7188, 0.375, 0.7188, 0.4375, 0.6875, 0.4375, 0.6875, 0.375, 0.7188, 0.8125, 0.7188, 0.875, 0.6875, 0.875, 0.6875, 0.8125, 0.7188, 0.3125, 0.7188, 0.375, 0.6875, 0.375, 0.6875, 0.3125, 0.7188, 0.75, 0.7188, 0.8125, 0.6875, 0.8125, 0.6875, 0.75, 0.7188, 0.25, 0.7188, 0.3125, 0.6875, 0.3125, 0.6875, 0.25, 0.7188, 0.6875, 0.7188, 0.75, 0.6875, 0.75, 0.6875, 0.6875, 0.7188, 0.1875, 0.7188, 0.25, 0.6875, 0.25, 0.6875, 0.1875, 0.7188, 0.625, 0.7188, 0.6875, 0.6875, 0.6875, 0.6875, 0.625, 0.7188, 0.125, 0.7188, 0.1875, 0.6875, 0.1875, 0.6875, 0.125, 0.7188, 0.5625, 0.7188, 0.625, 0.6875, 0.625, 0.6875, 0.5625, 0.7187, 0.0625, 0.7188, 0.125, 0.6875, 0.125, 0.6875, 0.0625, 0.7188, 0.5, 0.7188, 0.5625, 0.6875, 0.5625, 0.6875, 0.5, 0.7187, 0.9375, 0.7031, 1.0, 0.6875, 0.9375, 0.7031, 0.0, 0.7187, 0.0625, 0.6875, 0.0625, 0.7188, 0.4375, 0.7188, 0.5, 0.6875, 0.5, 0.6875, 0.4375, 0.7188, 0.875, 0.7187, 0.9375, 0.6875, 0.9375, 0.6875, 0.875, 0.6875, 0.125, 0.6875, 0.1875, 0.6562, 0.1875, 0.6562, 0.125, 0.6875, 0.5625, 0.6875, 0.625, 0.6562, 0.625, 0.6562, 0.5625, 0.6875, 0.0625, 0.6875, 0.125, 0.6562, 0.125, 0.6562, 0.0625, 0.6875, 0.5, 0.6875, 0.5625, 0.6562, 0.5625, 0.6562, 0.5, 0.6875, 0.9375, 0.6719, 1.0, 0.6562, 0.9375, 0.6719, 0.0, 0.6875, 0.0625, 0.6562, 0.0625, 0.6875, 0.4375, 0.6875, 0.5, 0.6562, 0.5, 0.6562, 0.4375, 0.6875, 0.875, 0.6875, 0.9375, 0.6562, 0.9375, 0.6562, 0.875, 0.6875, 0.375, 0.6875, 0.4375, 0.6562, 0.4375, 0.6562, 0.375, 0.6875, 0.8125, 0.6875, 0.875, 0.6562, 0.875, 0.6562, 0.8125, 0.6875, 0.3125, 0.6875, 0.375, 0.6562, 0.375, 0.6562, 0.3125, 0.6875, 0.75, 0.6875, 0.8125, 0.6562, 0.8125, 0.6562, 0.75, 0.6875, 0.25, 0.6875, 0.3125, 0.6562, 0.3125, 0.6562, 0.25, 0.6875, 0.6875, 0.6875, 0.75, 0.6562, 0.75, 0.6562, 0.6875, 0.6875, 0.1875, 0.6875, 0.25, 0.6562, 0.25, 0.6562, 0.1875, 0.6875, 0.625, 0.6875, 0.6875, 0.6562, 0.6875, 0.6562, 0.625, 0.6562, 0.3125, 0.6562, 0.375, 0.625, 0.375, 0.625, 0.3125, 0.6562, 0.75, 0.6562, 0.8125, 0.625, 0.8125, 0.625, 0.75, 0.6562, 0.25, 0.6562, 0.3125, 0.625, 0.3125, 0.625, 0.25, 0.6562, 0.6875, 0.6562, 0.75, 0.625, 0.75, 0.625, 0.6875, 0.6562, 0.1875, 0.6562, 0.25, 0.625, 0.25, 0.625, 0.1875, 0.6562, 0.625, 0.6562, 0.6875, 0.625, 0.6875, 0.625, 0.625, 0.6562, 0.125, 0.6562, 0.1875, 0.625, 0.1875, 0.625, 0.125, 0.6562, 0.5625, 0.6562, 0.625, 0.625, 0.625, 0.625, 0.5625, 0.6562, 0.0625, 0.6562, 0.125, 0.625, 0.125, 0.625, 0.0625, 0.6562, 0.5, 0.6562, 0.5625, 0.625, 0.5625, 0.625, 0.5, 0.6562, 0.9375, 0.6406, 1.0, 0.625, 0.9375, 0.6406, 0.0, 0.6562, 0.0625, 0.625, 0.0625, 0.6562, 0.4375, 0.6562, 0.5, 0.625, 0.5, 0.625, 0.4375, 0.6562, 0.875, 0.6562, 0.9375, 0.625, 0.9375, 0.625, 0.875, 0.6562, 0.375, 0.6562, 0.4375, 0.625, 0.4375, 0.625, 0.375, 0.6562, 0.8125, 0.6562, 0.875, 0.625, 0.875, 0.625, 0.8125, 0.625, 0.0625, 0.625, 0.125, 0.5937, 0.125, 0.5937, 0.0625, 0.625, 0.5, 0.625, 0.5625, 0.5937, 0.5625, 0.5937, 0.5, 0.625, 0.9375, 0.6094, 1.0, 0.5937, 0.9375, 0.6094, 0.0, 0.625, 0.0625, 0.5937, 0.0625, 0.625, 0.4375, 0.625, 0.5, 0.5937, 0.5, 0.5937, 0.4375, 0.625, 0.875, 0.625, 0.9375, 0.5937, 0.9375, 0.5937, 0.875, 0.625, 0.375, 0.625, 0.4375, 0.5937, 0.4375, 0.5938, 0.375, 0.625, 0.8125, 0.625, 0.875, 0.5937, 0.875, 0.5937, 0.8125, 0.625, 0.3125, 0.625, 0.375, 0.5938, 0.375, 0.5937, 0.3125, 0.625, 0.75, 0.625, 0.8125, 0.5937, 0.8125, 0.5937, 0.75, 0.625, 0.25, 0.625, 0.3125, 0.5937, 0.3125, 0.5937, 0.25, 0.625, 0.6875, 0.625, 0.75, 0.5937, 0.75, 0.5937, 0.6875, 0.625, 0.1875, 0.625, 0.25, 0.5937, 0.25, 0.5937, 0.1875, 0.625, 0.625, 0.625, 0.6875, 0.5937, 0.6875, 0.5937, 0.625, 0.625, 0.125, 0.625, 0.1875, 0.5937, 0.1875, 0.5937, 0.125, 0.625, 0.5625, 0.625, 0.625, 0.5937, 0.625, 0.5937, 0.5625, 0.5937, 0.75, 0.5937, 0.8125, 0.5625, 0.8125, 0.5625, 0.75, 0.5937, 0.25, 0.5937, 0.3125, 0.5625, 0.3125, 0.5625, 0.25, 0.5937, 0.6875, 0.5937, 0.75, 0.5625, 0.75, 0.5625, 0.6875, 0.5937, 0.1875, 0.5937, 0.25, 0.5625, 0.25, 0.5625, 0.1875, 0.5937, 0.625, 0.5937, 0.6875, 0.5625, 0.6875, 0.5625, 0.625, 0.5937, 0.125, 0.5937, 0.1875, 0.5625, 0.1875, 0.5625, 0.125, 0.5937, 0.5625, 0.5937, 0.625, 0.5625, 0.625, 0.5625, 0.5625, 0.5937, 0.0625, 0.5937, 0.125, 0.5625, 0.125, 0.5625, 0.0625, 0.5937, 0.5, 0.5937, 0.5625, 0.5625, 0.5625, 0.5625, 0.5, 0.5937, 0.9375, 0.5781, 1.0, 0.5625, 0.9375, 0.5781, 0.0, 0.5937, 0.0625, 0.5625, 0.0625, 0.5937, 0.4375, 0.5937, 0.5, 0.5625, 0.5, 0.5625, 0.4375, 0.5937, 0.875, 0.5937, 0.9375, 0.5625, 0.9375, 0.5625, 0.875, 0.5938, 0.375, 0.5937, 0.4375, 0.5625, 0.4375, 0.5625, 0.375, 0.5937, 0.8125, 0.5937, 0.875, 0.5625, 0.875, 0.5625, 0.8125, 0.5937, 0.3125, 0.5938, 0.375, 0.5625, 0.375, 0.5625, 0.3125, 0.5625, 0.5, 0.5625, 0.5625, 0.5312, 0.5625, 0.5312, 0.5, 0.5625, 0.9375, 0.5469, 1.0, 0.5312, 0.9375, 0.5469, 0.0, 0.5625, 0.0625, 0.5312, 0.0625, 0.5625, 0.4375, 0.5625, 0.5, 0.5312, 0.5, 0.5312, 0.4375, 0.5625, 0.875, 0.5625, 0.9375, 0.5312, 0.9375, 0.5312, 0.875, 0.5625, 0.375, 0.5625, 0.4375, 0.5312, 0.4375, 0.5312, 0.375, 0.5625, 0.8125, 0.5625, 0.875, 0.5312, 0.875, 0.5312, 0.8125, 0.5625, 0.3125, 0.5625, 0.375, 0.5312, 0.375, 0.5312, 0.3125, 0.5625, 0.75, 0.5625, 0.8125, 0.5312, 0.8125, 0.5312, 0.75, 0.5625, 0.25, 0.5625, 0.3125, 0.5312, 0.3125, 0.5312, 0.25, 0.5625, 0.6875, 0.5625, 0.75, 0.5312, 0.75, 0.5312, 0.6875, 0.5625, 0.1875, 0.5625, 0.25, 0.5312, 0.25, 0.5312, 0.1875, 0.5625, 0.625, 0.5625, 0.6875, 0.5312, 0.6875, 0.5312, 0.625, 0.5625, 0.125, 0.5625, 0.1875, 0.5312, 0.1875, 0.5312, 0.125, 0.5625, 0.5625, 0.5625, 0.625, 0.5312, 0.625, 0.5312, 0.5625, 0.5625, 0.0625, 0.5625, 0.125, 0.5312, 0.125, 0.5312, 0.0625, 0.5312, 0.25, 0.5312, 0.3125, 0.5, 0.3125, 0.5, 0.25, 0.5312, 0.6875, 0.5312, 0.75, 0.5, 0.75, 0.5, 0.6875, 0.5312, 0.1875, 0.5312, 0.25, 0.5, 0.25, 0.5, 0.1875, 0.5312, 0.625, 0.5312, 0.6875, 0.5, 0.6875, 0.5, 0.625, 0.5312, 0.125, 0.5312, 0.1875, 0.5, 0.1875, 0.5, 0.125, 0.5312, 0.5625, 0.5312, 0.625, 0.5, 0.625, 0.5, 0.5625, 0.5312, 0.0625, 0.5312, 0.125, 0.5, 0.125, 0.5, 0.0625, 0.5312, 0.5, 0.5312, 0.5625, 0.5, 0.5625, 0.5, 0.5, 0.5312, 0.9375, 0.5156, 1.0, 0.5, 0.9375, 0.5156, 0.0, 0.5312, 0.0625, 0.5, 0.0625, 0.5312, 0.4375, 0.5312, 0.5, 0.5, 0.5, 0.5, 0.4375, 0.5312, 0.875, 0.5312, 0.9375, 0.5, 0.9375, 0.5, 0.875, 0.5312, 0.375, 0.5312, 0.4375, 0.5, 0.4375, 0.5, 0.375, 0.5312, 0.8125, 0.5312, 0.875, 0.5, 0.875, 0.5, 0.8125, 0.5312, 0.3125, 0.5312, 0.375, 0.5, 0.375, 0.5, 0.3125, 0.5312, 0.75, 0.5312, 0.8125, 0.5, 0.8125, 0.5, 0.75, 0.5, 0.9375, 0.4844, 1.0, 0.4687, 0.9375, 0.4844, 0.0, 0.5, 0.0625, 0.4687, 0.0625, 0.5, 0.4375, 0.5, 0.5, 0.4687, 0.5, 0.4687, 0.4375, 0.5, 0.875, 0.5, 0.9375, 0.4687, 0.9375, 0.4687, 0.875, 0.5, 0.375, 0.5, 0.4375, 0.4687, 0.4375, 0.4687, 0.375, 0.5, 0.8125, 0.5, 0.875, 0.4687, 0.875, 0.4687, 0.8125, 0.5, 0.3125, 0.5, 0.375, 0.4687, 0.375, 0.4687, 0.3125, 0.5, 0.75, 0.5, 0.8125, 0.4687, 0.8125, 0.4687, 0.75, 0.5, 0.25, 0.5, 0.3125, 0.4687, 0.3125, 0.4687, 0.25, 0.5, 0.6875, 0.5, 0.75, 0.4687, 0.75, 0.4687, 0.6875, 0.5, 0.1875, 0.5, 0.25, 0.4687, 0.25, 0.4687, 0.1875, 0.5, 0.625, 0.5, 0.6875, 0.4687, 0.6875, 0.4687, 0.625, 0.5, 0.125, 0.5, 0.1875, 0.4687, 0.1875, 0.4687, 0.125, 0.5, 0.5625, 0.5, 0.625, 0.4687, 0.625, 0.4687, 0.5625, 0.5, 0.0625, 0.5, 0.125, 0.4687, 0.125, 0.4687, 0.0625, 0.5, 0.5, 0.5, 0.5625, 0.4687, 0.5625, 0.4687, 0.5, 0.4687, 0.6875, 0.4687, 0.75, 0.4375, 0.75, 0.4375, 0.6875, 0.4687, 0.1875, 0.4687, 0.25, 0.4375, 0.25, 0.4375, 0.1875, 0.4687, 0.625, 0.4687, 0.6875, 0.4375, 0.6875, 0.4375, 0.625, 0.4687, 0.125, 0.4687, 0.1875, 0.4375, 0.1875, 0.4375, 0.125, 0.4687, 0.5625, 0.4687, 0.625, 0.4375, 0.625, 0.4375, 0.5625, 0.4687, 0.0625, 0.4687, 0.125, 0.4375, 0.125, 0.4375, 0.0625, 0.4687, 0.5, 0.4687, 0.5625, 0.4375, 0.5625, 0.4375, 0.5, 0.4687, 0.9375, 0.4531, 1.0, 0.4375, 0.9375, 0.4531, 0.0, 0.4687, 0.0625, 0.4375, 0.0625, 0.4687, 0.4375, 0.4687, 0.5, 0.4375, 0.5, 0.4375, 0.4375, 0.4687, 0.875, 0.4687, 0.9375, 0.4375, 0.9375, 0.4375, 0.875, 0.4687, 0.375, 0.4687, 0.4375, 0.4375, 0.4375, 0.4375, 0.375, 0.4687, 0.8125, 0.4687, 0.875, 0.4375, 0.875, 0.4375, 0.8125, 0.4687, 0.3125, 0.4687, 0.375, 0.4375, 0.375, 0.4375, 0.3125, 0.4687, 0.75, 0.4687, 0.8125, 0.4375, 0.8125, 0.4375, 0.75, 0.4687, 0.25, 0.4687, 0.3125, 0.4375, 0.3125, 0.4375, 0.25, 0.4375, 0.4375, 0.4375, 0.5, 0.4062, 0.5, 0.4062, 0.4375, 0.4375, 0.875, 0.4375, 0.9375, 0.4062, 0.9375, 0.4062, 0.875, 0.4375, 0.375, 0.4375, 0.4375, 0.4062, 0.4375, 0.4062, 0.375, 0.4375, 0.8125, 0.4375, 0.875, 0.4062, 0.875, 0.4062, 0.8125, 0.4375, 0.3125, 0.4375, 0.375, 0.4062, 0.375, 0.4062, 0.3125, 0.4375, 0.75, 0.4375, 0.8125, 0.4062, 0.8125, 0.4062, 0.75, 0.4375, 0.25, 0.4375, 0.3125, 0.4062, 0.3125, 0.4062, 0.25, 0.4375, 0.6875, 0.4375, 0.75, 0.4062, 0.75, 0.4062, 0.6875, 0.4375, 0.1875, 0.4375, 0.25, 0.4062, 0.25, 0.4062, 0.1875, 0.4375, 0.625, 0.4375, 0.6875, 0.4062, 0.6875, 0.4062, 0.625, 0.4375, 0.125, 0.4375, 0.1875, 0.4062, 0.1875, 0.4062, 0.125, 0.4375, 0.5625, 0.4375, 0.625, 0.4062, 0.625, 0.4062, 0.5625, 0.4375, 0.0625, 0.4375, 0.125, 0.4062, 0.125, 0.4062, 0.0625, 0.4375, 0.5, 0.4375, 0.5625, 0.4062, 0.5625, 0.4062, 0.5, 0.4375, 0.9375, 0.4219, 1.0, 0.4062, 0.9375, 0.4219, 0.0, 0.4375, 0.0625, 0.4062, 0.0625, 0.4062, 0.1875, 0.4062, 0.25, 0.375, 0.25, 0.375, 0.1875, 0.4062, 0.625, 0.4062, 0.6875, 0.375, 0.6875, 0.375, 0.625, 0.4062, 0.125, 0.4062, 0.1875, 0.375, 0.1875, 0.375, 0.125, 0.4062, 0.5625, 0.4062, 0.625, 0.375, 0.625, 0.375, 0.5625, 0.4062, 0.0625, 0.4062, 0.125, 0.375, 0.125, 0.375, 0.0625, 0.4062, 0.5, 0.4062, 0.5625, 0.375, 0.5625, 0.375, 0.5, 0.4062, 0.9375, 0.3906, 1.0, 0.375, 0.9375, 0.3906, 0.0, 0.4062, 0.0625, 0.375, 0.0625, 0.4062, 0.4375, 0.4062, 0.5, 0.375, 0.5, 0.375, 0.4375, 0.4062, 0.875, 0.4062, 0.9375, 0.375, 0.9375, 0.375, 0.875, 0.4062, 0.375, 0.4062, 0.4375, 0.375, 0.4375, 0.375, 0.375, 0.4062, 0.8125, 0.4062, 0.875, 0.375, 0.875, 0.375, 0.8125, 0.4062, 0.3125, 0.4062, 0.375, 0.375, 0.375, 0.375, 0.3125, 0.4062, 0.75, 0.4062, 0.8125, 0.375, 0.8125, 0.375, 0.75, 0.4062, 0.25, 0.4062, 0.3125, 0.375, 0.3125, 0.375, 0.25, 0.4062, 0.6875, 0.4062, 0.75, 0.375, 0.75, 0.375, 0.6875, 0.375, 0.375, 0.375, 0.4375, 0.3437, 0.4375, 0.3437, 0.375, 0.375, 0.8125, 0.375, 0.875, 0.3437, 0.875, 0.3437, 0.8125, 0.375, 0.3125, 0.375, 0.375, 0.3437, 0.375, 0.3437, 0.3125, 0.375, 0.75, 0.375, 0.8125, 0.3437, 0.8125, 0.3437, 0.75, 0.375, 0.25, 0.375, 0.3125, 0.3437, 0.3125, 0.3437, 0.25, 0.375, 0.6875, 0.375, 0.75, 0.3437, 0.75, 0.3437, 0.6875, 0.375, 0.1875, 0.375, 0.25, 0.3437, 0.25, 0.3437, 0.1875, 0.375, 0.625, 0.375, 0.6875, 0.3437, 0.6875, 0.3437, 0.625, 0.375, 0.125, 0.375, 0.1875, 0.3437, 0.1875, 0.3437, 0.125, 0.375, 0.5625, 0.375, 0.625, 0.3437, 0.625, 0.3437, 0.5625, 0.375, 0.0625, 0.375, 0.125, 0.3437, 0.125, 0.3437, 0.0625, 0.375, 0.5, 0.375, 0.5625, 0.3437, 0.5625, 0.3437, 0.5, 0.375, 0.9375, 0.3594, 1.0, 0.3437, 0.9375, 0.3594, 0.0, 0.375, 0.0625, 0.3437, 0.0625, 0.375, 0.4375, 0.375, 0.5, 0.3437, 0.5, 0.3437, 0.4375, 0.375, 0.875, 0.375, 0.9375, 0.3437, 0.9375, 0.3437, 0.875, 0.3437, 0.125, 0.3437, 0.1875, 0.3125, 0.1875, 0.3125, 0.125, 0.3437, 0.5625, 0.3437, 0.625, 0.3125, 0.625, 0.3125, 0.5625, 0.3437, 0.0625, 0.3437, 0.125, 0.3125, 0.125, 0.3125, 0.0625, 0.3437, 0.5, 0.3437, 0.5625, 0.3125, 0.5625, 0.3125, 0.5, 0.3437, 0.9375, 0.3281, 1.0, 0.3125, 0.9375, 0.3281, 0.0, 0.3437, 0.0625, 0.3125, 0.0625, 0.3437, 0.4375, 0.3437, 0.5, 0.3125, 0.5, 0.3125, 0.4375, 0.3437, 0.875, 0.3437, 0.9375, 0.3125, 0.9375, 0.3125, 0.875, 0.3437, 0.375, 0.3437, 0.4375, 0.3125, 0.4375, 0.3125, 0.375, 0.3437, 0.8125, 0.3437, 0.875, 0.3125, 0.875, 0.3125, 0.8125, 0.3437, 0.3125, 0.3437, 0.375, 0.3125, 0.375, 0.3125, 0.3125, 0.3437, 0.75, 0.3437, 0.8125, 0.3125, 0.8125, 0.3125, 0.75, 0.3437, 0.25, 0.3437, 0.3125, 0.3125, 0.3125, 0.3125, 0.25, 0.3437, 0.6875, 0.3437, 0.75, 0.3125, 0.75, 0.3125, 0.6875, 0.3437, 0.1875, 0.3437, 0.25, 0.3125, 0.25, 0.3125, 0.1875, 0.3437, 0.625, 0.3437, 0.6875, 0.3125, 0.6875, 0.3125, 0.625, 0.3125, 0.8125, 0.3125, 0.875, 0.2812, 0.875, 0.2812, 0.8125, 0.3125, 0.3125, 0.3125, 0.375, 0.2812, 0.375, 0.2812, 0.3125, 0.3125, 0.75, 0.3125, 0.8125, 0.2812, 0.8125, 0.2812, 0.75, 0.3125, 0.25, 0.3125, 0.3125, 0.2812, 0.3125, 0.2812, 0.25, 0.3125, 0.6875, 0.3125, 0.75, 0.2812, 0.75, 0.2812, 0.6875, 0.3125, 0.1875, 0.3125, 0.25, 0.2812, 0.25, 0.2812, 0.1875, 0.3125, 0.625, 0.3125, 0.6875, 0.2812, 0.6875, 0.2812, 0.625, 0.3125, 0.125, 0.3125, 0.1875, 0.2812, 0.1875, 0.2812, 0.125, 0.3125, 0.5625, 0.3125, 0.625, 0.2812, 0.625, 0.2812, 0.5625, 0.3125, 0.0625, 0.3125, 0.125, 0.2812, 0.125, 0.2812, 0.0625, 0.3125, 0.5, 0.3125, 0.5625, 0.2812, 0.5625, 0.2812, 0.5, 0.3125, 0.9375, 0.2969, 1.0, 0.2812, 0.9375, 0.2969, 0.0, 0.3125, 0.0625, 0.2812, 0.0625, 0.3125, 0.4375, 0.3125, 0.5, 0.2812, 0.5, 0.2812, 0.4375, 0.3125, 0.875, 0.3125, 0.9375, 0.2812, 0.9375, 0.2812, 0.875, 0.3125, 0.375, 0.3125, 0.4375, 0.2812, 0.4375, 0.2812, 0.375, 0.2812, 0.5625, 0.2812, 0.625, 0.25, 0.625, 0.25, 0.5625, 0.2812, 0.0625, 0.2812, 0.125, 0.25, 0.125, 0.25, 0.0625, 0.2812, 0.5, 0.2812, 0.5625, 0.25, 0.5625, 0.25, 0.5, 0.2812, 0.9375, 0.2656, 1.0, 0.25, 0.9375, 0.2656, 0.0, 0.2812, 0.0625, 0.25, 0.0625, 0.2812, 0.4375, 0.2812, 0.5, 0.25, 0.5, 0.25, 0.4375, 0.2812, 0.875, 0.2812, 0.9375, 0.25, 0.9375, 0.25, 0.875, 0.2812, 0.375, 0.2812, 0.4375, 0.25, 0.4375, 0.25, 0.375, 0.2812, 0.8125, 0.2812, 0.875, 0.25, 0.875, 0.25, 0.8125, 0.2812, 0.3125, 0.2812, 0.375, 0.25, 0.375, 0.25, 0.3125, 0.2812, 0.75, 0.2812, 0.8125, 0.25, 0.8125, 0.25, 0.75, 0.2812, 0.25, 0.2812, 0.3125, 0.25, 0.3125, 0.25, 0.25, 0.2812, 0.6875, 0.2812, 0.75, 0.25, 0.75, 0.25, 0.6875, 0.2812, 0.1875, 0.2812, 0.25, 0.25, 0.25, 0.25, 0.1875, 0.2812, 0.625, 0.2812, 0.6875, 0.25, 0.6875, 0.25, 0.625, 0.2812, 0.125, 0.2812, 0.1875, 0.25, 0.1875, 0.25, 0.125, 0.25, 0.3125, 0.25, 0.375, 0.2188, 0.375, 0.2187, 0.3125, 0.25, 0.75, 0.25, 0.8125, 0.2188, 0.8125, 0.2187, 0.75, 0.25, 0.25, 0.25, 0.3125, 0.2187, 0.3125, 0.2187, 0.25, 0.25, 0.6875, 0.25, 0.75, 0.2187, 0.75, 0.2187, 0.6875, 0.25, 0.1875, 0.25, 0.25, 0.2187, 0.25, 0.2188, 0.1875, 0.25, 0.625, 0.25, 0.6875, 0.2187, 0.6875, 0.2188, 0.625, 0.25, 0.125, 0.25, 0.1875, 0.2188, 0.1875, 0.2188, 0.125, 0.25, 0.5625, 0.25, 0.625, 0.2188, 0.625, 0.2187, 0.5625, 0.25, 0.0625, 0.25, 0.125, 0.2188, 0.125, 0.2188, 0.0625, 0.25, 0.5, 0.25, 0.5625, 0.2187, 0.5625, 0.2187, 0.5, 0.25, 0.9375, 0.2344, 1.0, 0.2188, 0.9375, 0.2344, 0.0, 0.25, 0.0625, 0.2188, 0.0625, 0.25, 0.4375, 0.25, 0.5, 0.2187, 0.5, 0.2187, 0.4375, 0.25, 0.875, 0.25, 0.9375, 0.2188, 0.9375, 0.2188, 0.875, 0.25, 0.375, 0.25, 0.4375, 0.2187, 0.4375, 0.2188, 0.375, 0.25, 0.8125, 0.25, 0.875, 0.2188, 0.875, 0.2188, 0.8125, 0.2188, 0.0625, 0.2188, 0.125, 0.1875, 0.125, 0.1875, 0.0625, 0.2187, 0.5, 0.2187, 0.5625, 0.1875, 0.5625, 0.1875, 0.5, 0.2188, 0.9375, 0.2031, 1.0, 0.1875, 0.9375, 0.2031, 0.0, 0.2188, 0.0625, 0.1875, 0.0625, 0.2187, 0.4375, 0.2187, 0.5, 0.1875, 0.5, 0.1875, 0.4375, 0.2188, 0.875, 0.2188, 0.9375, 0.1875, 0.9375, 0.1875, 0.875, 0.2188, 0.375, 0.2187, 0.4375, 0.1875, 0.4375, 0.1875, 0.375, 0.2188, 0.8125, 0.2188, 0.875, 0.1875, 0.875, 0.1875, 0.8125, 0.2187, 0.3125, 0.2188, 0.375, 0.1875, 0.375, 0.1875, 0.3125, 0.2187, 0.75, 0.2188, 0.8125, 0.1875, 0.8125, 0.1875, 0.75, 0.2187, 0.25, 0.2187, 0.3125, 0.1875, 0.3125, 0.1875, 0.25, 0.2187, 0.6875, 0.2187, 0.75, 0.1875, 0.75, 0.1875, 0.6875, 0.2188, 0.1875, 0.2187, 0.25, 0.1875, 0.25, 0.1875, 0.1875, 0.2188, 0.625, 0.2187, 0.6875, 0.1875, 0.6875, 0.1875, 0.625, 0.2188, 0.125, 0.2188, 0.1875, 0.1875, 0.1875, 0.1875, 0.125, 0.2187, 0.5625, 0.2188, 0.625, 0.1875, 0.625, 0.1875, 0.5625, 0.1875, 0.75, 0.1875, 0.8125, 0.1563, 0.8125, 0.1563, 0.75, 0.1875, 0.25, 0.1875, 0.3125, 0.1562, 0.3125, 0.1563, 0.25, 0.1875, 0.6875, 0.1875, 0.75, 0.1563, 0.75, 0.1562, 0.6875, 0.1875, 0.1875, 0.1875, 0.25, 0.1563, 0.25, 0.1563, 0.1875, 0.1875, 0.625, 0.1875, 0.6875, 0.1562, 0.6875, 0.1563, 0.625, 0.1875, 0.125, 0.1875, 0.1875, 0.1563, 0.1875, 0.1563, 0.125, 0.1875, 0.5625, 0.1875, 0.625, 0.1563, 0.625, 0.1562, 0.5625, 0.1875, 0.0625, 0.1875, 0.125, 0.1563, 0.125, 0.1563, 0.0625, 0.1875, 0.5, 0.1875, 0.5625, 0.1562, 0.5625, 0.1562, 0.5, 0.1875, 0.9375, 0.1719, 1.0, 0.1563, 0.9375, 0.1719, 0.0, 0.1875, 0.0625, 0.1563, 0.0625, 0.1875, 0.4375, 0.1875, 0.5, 0.1562, 0.5, 0.1562, 0.4375, 0.1875, 0.875, 0.1875, 0.9375, 0.1563, 0.9375, 0.1563, 0.875, 0.1875, 0.375, 0.1875, 0.4375, 0.1562, 0.4375, 0.1563, 0.375, 0.1875, 0.8125, 0.1875, 0.875, 0.1563, 0.875, 0.1563, 0.8125, 0.1875, 0.3125, 0.1875, 0.375, 0.1563, 0.375, 0.1562, 0.3125, 0.1562, 0.5, 0.1562, 0.5625, 0.125, 0.5625, 0.125, 0.5, 0.1563, 0.9375, 0.1406, 1.0, 0.125, 0.9375, 0.1406, 0.0, 0.1563, 0.0625, 0.125, 0.0625, 0.1562, 0.4375, 0.1562, 0.5, 0.125, 0.5, 0.125, 0.4375, 0.1563, 0.875, 0.1563, 0.9375, 0.125, 0.9375, 0.125, 0.875, 0.1563, 0.375, 0.1562, 0.4375, 0.125, 0.4375, 0.125, 0.375, 0.1563, 0.8125, 0.1563, 0.875, 0.125, 0.875, 0.125, 0.8125, 0.1562, 0.3125, 0.1563, 0.375, 0.125, 0.375, 0.125, 0.3125, 0.1563, 0.75, 0.1563, 0.8125, 0.125, 0.8125, 0.125, 0.75, 0.1563, 0.25, 0.1562, 0.3125, 0.125, 0.3125, 0.125, 0.25, 0.1562, 0.6875, 0.1563, 0.75, 0.125, 0.75, 0.125, 0.6875, 0.1563, 0.1875, 0.1563, 0.25, 0.125, 0.25, 0.125, 0.1875, 0.1563, 0.625, 0.1562, 0.6875, 0.125, 0.6875, 0.125, 0.625, 0.1563, 0.125, 0.1563, 0.1875, 0.125, 0.1875, 0.125, 0.125, 0.1562, 0.5625, 0.1563, 0.625, 0.125, 0.625, 0.125, 0.5625, 0.1563, 0.0625, 0.1563, 0.125, 0.125, 0.125, 0.125, 0.0625, 0.125, 0.25, 0.125, 0.3125, 0.09375, 0.3125, 0.09375, 0.25, 0.125, 0.6875, 0.125, 0.75, 0.09375, 0.75, 0.09375, 0.6875, 0.125, 0.1875, 0.125, 0.25, 0.09375, 0.25, 0.09375, 0.1875, 0.125, 0.625, 0.125, 0.6875, 0.09375, 0.6875, 0.09375, 0.625, 0.125, 0.125, 0.125, 0.1875, 0.09375, 0.1875, 0.09375, 0.125, 0.125, 0.5625, 0.125, 0.625, 0.09375, 0.625, 0.09375, 0.5625, 0.125, 0.0625, 0.125, 0.125, 0.09375, 0.125, 0.09375, 0.0625, 0.125, 0.5, 0.125, 0.5625, 0.09375, 0.5625, 0.09375, 0.5, 0.125, 0.9375, 0.1094, 1.0, 0.09375, 0.9375, 0.1094, 0.0, 0.125, 0.0625, 0.09375, 0.0625, 0.125, 0.4375, 0.125, 0.5, 0.09375, 0.5, 0.09375, 0.4375, 0.125, 0.875, 0.125, 0.9375, 0.09375, 0.9375, 0.09375, 0.875, 0.125, 0.375, 0.125, 0.4375, 0.09375, 0.4375, 0.09375, 0.375, 0.125, 0.8125, 0.125, 0.875, 0.09375, 0.875, 0.09375, 0.8125, 0.125, 0.3125, 0.125, 0.375, 0.09375, 0.375, 0.09375, 0.3125, 0.125, 0.75, 0.125, 0.8125, 0.09375, 0.8125, 0.09375, 0.75, 0.07813, 0.0, 0.09375, 0.0625, 0.0625, 0.0625, 0.09375, 0.4375, 0.09375, 0.5, 0.0625, 0.5, 0.0625, 0.4375, 0.09375, 0.875, 0.09375, 0.9375, 0.0625, 0.9375, 0.0625, 0.875, 0.09375, 0.375, 0.09375, 0.4375, 0.0625, 0.4375, 0.0625, 0.375, 0.09375, 0.8125, 0.09375, 0.875, 0.0625, 0.875, 0.0625, 0.8125, 0.09375, 0.3125, 0.09375, 0.375, 0.0625, 0.375, 0.0625, 0.3125, 0.09375, 0.75, 0.09375, 0.8125, 0.0625, 0.8125, 0.0625, 0.75, 0.09375, 0.25, 0.09375, 0.3125, 0.0625, 0.3125, 0.0625, 0.25, 0.09375, 0.6875, 0.09375, 0.75, 0.0625, 0.75, 0.0625, 0.6875, 0.09375, 0.1875, 0.09375, 0.25, 0.0625, 0.25, 0.0625, 0.1875, 0.09375, 0.625, 0.09375, 0.6875, 0.0625, 0.6875, 0.0625, 0.625, 0.09375, 0.125, 0.09375, 0.1875, 0.0625, 0.1875, 0.0625, 0.125, 0.09375, 0.5625, 0.09375, 0.625, 0.0625, 0.625, 0.0625, 0.5625, 0.09375, 0.0625, 0.09375, 0.125, 0.0625, 0.125, 0.0625, 0.0625, 0.09375, 0.5, 0.09375, 0.5625, 0.0625, 0.5625, 0.0625, 0.5, 0.09375, 0.9375, 0.07813, 1.0, 0.0625, 0.9375, 0.0625, 0.1875, 0.0625, 0.25, 0.03125, 0.25, 0.03125, 0.1875, 0.0625, 0.625, 0.0625, 0.6875, 0.03125, 0.6875, 0.03125, 0.625, 0.0625, 0.125, 0.0625, 0.1875, 0.03125, 0.1875, 0.03125, 0.125, 0.0625, 0.5625, 0.0625, 0.625, 0.03125, 0.625, 0.03125, 0.5625, 0.0625, 0.0625, 0.0625, 0.125, 0.03125, 0.125, 0.03125, 0.0625, 0.0625, 0.5, 0.0625, 0.5625, 0.03125, 0.5625, 0.03125, 0.5, 0.0625, 0.9375, 0.04688, 1.0, 0.03125, 0.9375, 0.04688, 0.0, 0.0625, 0.0625, 0.03125, 0.0625, 0.0625, 0.4375, 0.0625, 0.5, 0.03125, 0.5, 0.03125, 0.4375, 0.0625, 0.875, 0.0625, 0.9375, 0.03125, 0.9375, 0.03125, 0.875, 0.0625, 0.375, 0.0625, 0.4375, 0.03125, 0.4375, 0.03125, 0.375, 0.0625, 0.8125, 0.0625, 0.875, 0.03125, 0.875, 0.03125, 0.8125, 0.0625, 0.3125, 0.0625, 0.375, 0.03125, 0.375, 0.03125, 0.3125, 0.0625, 0.75, 0.0625, 0.8125, 0.03125, 0.8125, 0.03125, 0.75, 0.0625, 0.25, 0.0625, 0.3125, 0.03125, 0.3125, 0.03125, 0.25, 0.0625, 0.6875, 0.0625, 0.75, 0.03125, 0.75, 0.03125, 0.6875, 0.03125, 0.875, 0.03125, 0.9375, 2.384e-07, 0.9375, 8.941e-08, 0.875, 0.03125, 0.375, 0.03125, 0.4375, 0.0, 0.4375, 5.96e-08, 0.375, 0.03125, 0.8125, 0.03125, 0.875, 8.941e-08, 0.875, 5.96e-08, 0.8125, 0.03125, 0.3125, 0.03125, 0.375, 5.96e-08, 0.375, 0.0, 0.3125, 0.03125, 0.75, 0.03125, 0.8125, 5.96e-08, 0.8125, 0.0, 0.75, 0.03125, 0.25, 0.03125, 0.3125, 0.0, 0.3125, 0.0, 0.25, 0.03125, 0.6875, 0.03125, 0.75, 0.0, 0.75, 0.0, 0.6875, 0.03125, 0.1875, 0.03125, 0.25, 0.0, 0.25, 5.96e-08, 0.1875, 0.03125, 0.625, 0.03125, 0.6875, 0.0, 0.6875, 5.96e-08, 0.625, 0.03125, 0.125, 0.03125, 0.1875, 5.96e-08, 0.1875, 8.941e-08, 0.125, 0.03125, 0.5625, 0.03125, 0.625, 5.96e-08, 0.625, 0.0, 0.5625, 0.03125, 0.0625, 0.03125, 0.125, 8.941e-08, 0.125, 2.384e-07, 0.0625, 0.03125, 0.5, 0.03125, 0.5625, 0.0, 0.5625, 0.0, 0.5, 0.03125, 0.9375, 0.01563, 1.0, 2.384e-07, 0.9375, 0.01563, 0.0, 0.03125, 0.0625, 2.384e-07, 0.0625, 0.03125, 0.4375, 0.03125, 0.5, 0.0, 0.5, 0.0, 0.4375, 1.0, 0.625, 1.0, 0.6875, 0.9688, 0.6875, 0.9688, 0.625, 1.0, 0.125, 1.0, 0.1875, 0.9688, 0.1875, 0.9688, 0.125, 1.0, 0.5625, 1.0, 0.625, 0.9688, 0.625, 0.9688, 0.5625, 1.0, 0.0625, 1.0, 0.125, 0.9688, 0.125, 0.9688, 0.0625, 1.0, 0.5, 1.0, 0.5625, 0.9688, 0.5625, 0.9688, 0.5, 1.0, 0.9375, 0.9844, 1.0, 0.9688, 0.9375, 0.9844, 0.0, 1.0, 0.0625, 0.9688, 0.0625, 1.0, 0.4375, 1.0, 0.5, 0.9688, 0.5, 0.9688, 0.4375, 1.0, 0.875, 1.0, 0.9375, 0.9688, 0.9375, 0.9688, 0.875, 1.0, 0.375, 1.0, 0.4375, 0.9688, 0.4375, 0.9688, 0.375, 1.0, 0.8125, 1.0, 0.875, 0.9688, 0.875, 0.9688, 0.8125, 1.0, 0.3125, 1.0, 0.375, 0.9688, 0.375, 0.9688, 0.3125, 1.0, 0.75, 1.0, 0.8125, 0.9688, 0.8125, 0.9688, 0.75, 1.0, 0.25, 1.0, 0.3125, 0.9688, 0.3125, 0.9688, 0.25, 1.0, 0.6875, 1.0, 0.75, 0.9688, 0.75, 0.9688, 0.6875, 1.0, 0.1875, 1.0, 0.25, 0.9688, 0.25, 0.9688, 0.1875, 0.9688, 0.375, 0.9688, 0.4375, 0.9375, 0.4375, 0.9375, 0.375, 0.9688, 0.8125, 0.9688, 0.875, 0.9375, 0.875, 0.9375, 0.8125, 0.9688, 0.3125, 0.9688, 0.375, 0.9375, 0.375, 0.9375, 0.3125, 0.9688, 0.75, 0.9688, 0.8125, 0.9375, 0.8125, 0.9375, 0.75, 0.9688, 0.25, 0.9688, 0.3125, 0.9375, 0.3125, 0.9375, 0.25, 0.9688, 0.6875, 0.9688, 0.75, 0.9375, 0.75, 0.9375, 0.6875, 0.9688, 0.1875, 0.9688, 0.25, 0.9375, 0.25, 0.9375, 0.1875, 0.9688, 0.625, 0.9688, 0.6875, 0.9375, 0.6875, 0.9375, 0.625, 0.9688, 0.125, 0.9688, 0.1875, 0.9375, 0.1875, 0.9375, 0.125, 0.9688, 0.5625, 0.9688, 0.625, 0.9375, 0.625, 0.9375, 0.5625, 0.9688, 0.0625, 0.9688, 0.125, 0.9375, 0.125, 0.9375, 0.0625, 0.9688, 0.5, 0.9688, 0.5625, 0.9375, 0.5625, 0.9375, 0.5, 0.9688, 0.9375, 0.9531, 1.0, 0.9375, 0.9375, 0.9531, 0.0, 0.9688, 0.0625, 0.9375, 0.0625, 0.9688, 0.4375, 0.9688, 0.5, 0.9375, 0.5, 0.9375, 0.4375, 0.9688, 0.875, 0.9688, 0.9375, 0.9375, 0.9375, 0.9375, 0.875, 0.9375, 0.125, 0.9375, 0.1875, 0.9062, 0.1875, 0.9063, 0.125, 0.9375, 0.5625, 0.9375, 0.625, 0.9062, 0.625, 0.9062, 0.5625, 0.9375, 0.0625, 0.9375, 0.125, 0.9063, 0.125, 0.9063, 0.0625, 0.9375, 0.5, 0.9375, 0.5625, 0.9062, 0.5625, 0.9062, 0.5, 0.9375, 0.9375, 0.9219, 1.0, 0.9063, 0.9375, 0.9219, 0.0, 0.9375, 0.0625, 0.9063, 0.0625, 0.9375, 0.4375, 0.9375, 0.5, 0.9062, 0.5, 0.9062, 0.4375, 0.9375, 0.875, 0.9375, 0.9375, 0.9063, 0.9375, 0.9063, 0.875, 0.9375, 0.375, 0.9375, 0.4375, 0.9062, 0.4375, 0.9062, 0.375, 0.9375, 0.8125, 0.9375, 0.875, 0.9063, 0.875, 0.9062, 0.8125, 0.9375, 0.3125, 0.9375, 0.375, 0.9062, 0.375, 0.9062, 0.3125, 0.9375, 0.75, 0.9375, 0.8125, 0.9062, 0.8125, 0.9062, 0.75, 0.9375, 0.25, 0.9375, 0.3125, 0.9062, 0.3125, 0.9062, 0.25, 0.9375, 0.6875, 0.9375, 0.75, 0.9062, 0.75, 0.9062, 0.6875, 0.9375, 0.1875, 0.9375, 0.25, 0.9062, 0.25, 0.9062, 0.1875, 0.9375, 0.625, 0.9375, 0.6875, 0.9062, 0.6875, 0.9062, 0.625, 0.9062, 0.8125, 0.9063, 0.875, 0.875, 0.875, 0.875, 0.8125, 0.9062, 0.3125, 0.9062, 0.375, 0.875, 0.375, 0.875, 0.3125, 0.9062, 0.75, 0.9062, 0.8125, 0.875, 0.8125, 0.875, 0.75, 0.9062, 0.25, 0.9062, 0.3125, 0.875, 0.3125, 0.875, 0.25, 0.9062, 0.6875, 0.9062, 0.75, 0.875, 0.75, 0.875, 0.6875, 0.9062, 0.1875, 0.9062, 0.25, 0.875, 0.25, 0.875, 0.1875, 0.9062, 0.625, 0.9062, 0.6875, 0.875, 0.6875, 0.875, 0.625, 0.9063, 0.125, 0.9062, 0.1875, 0.875, 0.1875, 0.875, 0.125, 0.9062, 0.5625, 0.9062, 0.625, 0.875, 0.625, 0.875, 0.5625, 0.9063, 0.0625, 0.9063, 0.125, 0.875, 0.125, 0.875, 0.0625, 0.9062, 0.5, 0.9062, 0.5625, 0.875, 0.5625, 0.875, 0.5, 0.9063, 0.9375, 0.8906, 1.0, 0.875, 0.9375, 0.8906, 0.0, 0.9063, 0.0625, 0.875, 0.0625, 0.9062, 0.4375, 0.9062, 0.5, 0.875, 0.5, 0.875, 0.4375, 0.9063, 0.875, 0.9063, 0.9375, 0.875, 0.9375, 0.875, 0.875, 0.9062, 0.375, 0.9062, 0.4375, 0.875, 0.4375, 0.875, 0.375, 0.875, 0.5625, 0.875, 0.625, 0.8438, 0.625, 0.8438, 0.5625, 0.875, 0.0625, 0.875, 0.125, 0.8438, 0.125, 0.8438, 0.0625, 0.875, 0.5, 0.875, 0.5625, 0.8438, 0.5625, 0.8438, 0.5, 0.875, 0.9375, 0.8594, 1.0, 0.8438, 0.9375, 0.8594, 0.0, 0.875, 0.0625, 0.8438, 0.0625, 0.875, 0.4375, 0.875, 0.5, 0.8438, 0.5, 0.8438, 0.4375, 0.875, 0.875, 0.875, 0.9375, 0.8438, 0.9375, 0.8438, 0.875, 0.875, 0.375, 0.875, 0.4375, 0.8438, 0.4375, 0.8438, 0.375, 0.875, 0.8125, 0.875, 0.875, 0.8438, 0.875, 0.8438, 0.8125, 0.875, 0.3125, 0.875, 0.375, 0.8438, 0.375, 0.8438, 0.3125, 0.875, 0.75, 0.875, 0.8125, 0.8438, 0.8125, 0.8438, 0.75, 0.875, 0.25, 0.875, 0.3125, 0.8438, 0.3125, 0.8438, 0.25, 0.875, 0.6875, 0.875, 0.75, 0.8438, 0.75, 0.8438, 0.6875, 0.875, 0.1875, 0.875, 0.25, 0.8438, 0.25, 0.8438, 0.1875, 0.875, 0.625, 0.875, 0.6875, 0.8438, 0.6875, 0.8438, 0.625, 0.875, 0.125, 0.875, 0.1875, 0.8438, 0.1875, 0.8438, 0.125, 0.8438, 0.3125, 0.8438, 0.375, 0.8125, 0.375, 0.8125, 0.3125, 0.8438, 0.75, 0.8438, 0.8125, 0.8125, 0.8125, 0.8125, 0.75, 0.8438, 0.25, 0.8438, 0.3125, 0.8125, 0.3125, 0.8125, 0.25, 0.8438, 0.6875, 0.8438, 0.75, 0.8125, 0.75, 0.8125, 0.6875, 0.8438, 0.1875, 0.8438, 0.25, 0.8125, 0.25, 0.8125, 0.1875, 0.8438, 0.625, 0.8438, 0.6875, 0.8125, 0.6875, 0.8125, 0.625, 0.8438, 0.125, 0.8438, 0.1875, 0.8125, 0.1875, 0.8125, 0.125, 0.8438, 0.5625, 0.8438, 0.625, 0.8125, 0.625, 0.8125, 0.5625, 0.8438, 0.0625, 0.8438, 0.125, 0.8125, 0.125, 0.8125, 0.0625, 0.8438, 0.5, 0.8438, 0.5625, 0.8125, 0.5625, 0.8125, 0.5, 0.8438, 0.9375, 0.8281, 1.0, 0.8125, 0.9375, 0.8281, 0.0, 0.8438, 0.0625, 0.8125, 0.0625, 0.8438, 0.4375, 0.8438, 0.5, 0.8125, 0.5, 0.8125, 0.4375, 0.8438, 0.875, 0.8438, 0.9375, 0.8125, 0.9375, 0.8125, 0.875, 0.8438, 0.375, 0.8438, 0.4375, 0.8125, 0.4375, 0.8125, 0.375, 0.8438, 0.8125, 0.8438, 0.875, 0.8125, 0.875, 0.8125, 0.8125, 0.8125, 0.0625, 0.8125, 0.125, 0.7812, 0.125, 0.7812, 0.0625, 0.8125, 0.5, 0.8125, 0.5625, 0.7812, 0.5625, 0.7812, 0.5, 0.8125, 0.9375, 0.7969, 1.0, 0.7812, 0.9375, 0.7969, 0.0, 0.8125, 0.0625, 0.7812, 0.0625, 0.8125, 0.4375, 0.8125, 0.5, 0.7812, 0.5, 0.7812, 0.4375, 0.8125, 0.875, 0.8125, 0.9375, 0.7812, 0.9375, 0.7812, 0.875, 0.8125, 0.375, 0.8125, 0.4375, 0.7812, 0.4375, 0.7812, 0.375, 0.8125, 0.8125, 0.8125, 0.875, 0.7812, 0.875, 0.7812, 0.8125, 0.8125, 0.3125, 0.8125, 0.375, 0.7812, 0.375, 0.7812, 0.3125, 0.8125, 0.75, 0.8125, 0.8125, 0.7812, 0.8125, 0.7812, 0.75, 0.8125, 0.25, 0.8125, 0.3125, 0.7812, 0.3125, 0.7812, 0.25, 0.8125, 0.6875, 0.8125, 0.75, 0.7812, 0.75, 0.7812, 0.6875, 0.8125, 0.1875, 0.8125, 0.25, 0.7812, 0.25, 0.7812, 0.1875, 0.8125, 0.625, 0.8125, 0.6875, 0.7812, 0.6875, 0.7812, 0.625, 0.8125, 0.125, 0.8125, 0.1875, 0.7812, 0.1875, 0.7812, 0.125, 0.8125, 0.5625, 0.8125, 0.625, 0.7812, 0.625, 0.7812, 0.5625, 0.7812, 0.25, 0.7812, 0.3125, 0.75, 0.3125, 0.75, 0.25, 0.7812, 0.6875, 0.7812, 0.75, 0.75, 0.75, 0.75, 0.6875, 0.7812, 0.1875, 0.7812, 0.25, 0.75, 0.25, 0.75, 0.1875, 0.7812, 0.625, 0.7812, 0.6875, 0.75, 0.6875, 0.75, 0.625, 0.7812, 0.125, 0.7812, 0.1875, 0.75, 0.1875, 0.75, 0.125, 0.7812, 0.5625, 0.7812, 0.625, 0.75, 0.625, 0.75, 0.5625, 0.7812, 0.0625, 0.7812, 0.125, 0.75, 0.125, 0.75, 0.0625, 0.7812, 0.5, 0.7812, 0.5625, 0.75, 0.5625, 0.75, 0.5, 0.7812, 0.9375, 0.7656, 1.0, 0.75, 0.9375, 0.7656, 0.0, 0.7812, 0.0625, 0.75, 0.0625, 0.7812, 0.4375, 0.7812, 0.5, 0.75, 0.5, 0.75, 0.4375, 0.7812, 0.875, 0.7812, 0.9375, 0.75, 0.9375, 0.75, 0.875, 0.7812, 0.375, 0.7812, 0.4375, 0.75, 0.4375, 0.75, 0.375, 0.7812, 0.8125, 0.7812, 0.875, 0.75, 0.875, 0.75, 0.8125, 0.7812, 0.3125, 0.7812, 0.375, 0.75, 0.375, 0.75, 0.3125, 0.7812, 0.75, 0.7812, 0.8125, 0.75, 0.8125, 0.75, 0.75])
me_sphere.materials.append(mat_material_001)
me_sphere.use_remesh_fix_poles = True
me_sphere.use_remesh_preserve_attributes = False
me_sphere.use_mirror_vertex_groups = False
me_sphere.update()

# ---- objects
ob_cube = bpy.data.objects.new('Cube', me_cube)
ob_light = bpy.data.objects.new('Light', light_light)
ob_camera = bpy.data.objects.new('Camera', cam_camera)
ob_roundcube = bpy.data.objects.new('Roundcube', me_roundcube)
ob_sphere = bpy.data.objects.new('Sphere', me_sphere)

# ---- transforms, parenting, visibility, modifiers, constraints
ob_cube.location = (0.0, 0.0, 0.0)
ob_cube.lock_rotations_4d = False
ob_cube.empty_display_type = 'ARROWS'
ob_cube.lineart.crease_threshold = 0.0
_m = ob_cube.modifiers.new('Decimate', 'DECIMATE')
_m.use_symmetry = True
_m.symmetry_axis = 'Y'
ob_light.location = (4.076, 1.005, 5.904)
ob_light.rotation_euler = (0.6503, 0.05522, 1.866)
ob_light.lock_rotations_4d = False
ob_light.empty_display_type = 'ARROWS'
ob_light.color = (0.0, 0.0, 0.0, 0.0)
ob_light.lineart.crease_threshold = 0.0
ob_camera.location = (7.359, -6.926, 4.958)
ob_camera.rotation_euler = (1.109, 0.0, 0.8149)
ob_camera.lock_rotations_4d = False
ob_camera.empty_display_type = 'ARROWS'
ob_camera.color = (0.0, 0.0, 0.0, 0.0)
ob_camera.display_type = 'WIRE'
ob_camera.lineart.crease_threshold = 0.0
ob_roundcube.location = (1.707, -0.0226, 0.1383)
ob_roundcube.scale = (0.5569, 0.4255, 0.5569)
ob_roundcube.lineart.crease_threshold = 0.0
_m = ob_roundcube.modifiers.new('Decimate', 'DECIMATE')
_m.ratio = 0.38
_m = ob_roundcube.modifiers.new('Mirror', 'MIRROR')
_m.use_axis = (False, True, False)
ob_sphere.location = (2.096, -0.3067, 0.1508)
ob_sphere.scale = (-0.0874, -0.0874, -0.0874)
ob_sphere.lineart.crease_threshold = 0.0
_m = ob_sphere.modifiers.new('Mirror', 'MIRROR')
_m.use_axis = (False, True, False)
_m.mirror_object = ob_roundcube

# ---- collection membership
col_collection.objects.link(ob_cube)
col_collection.objects.link(ob_light)
col_collection.objects.link(ob_camera)
col_collection.objects.link(ob_roundcube)
col_collection.objects.link(ob_sphere)

# ---- scene / render settings (as saved in the file)
scene.camera = ob_camera
scene.frame_start = 1; scene.frame_end = 250; scene.frame_set(1)
scene.render.engine = 'BLENDER_EEVEE_NEXT'
scene.cycles.use_denoising = False
scene.cycles.samples = 128
scene.cycles.sampling_pattern = 'TABULATED_SOBOL'
scene.cycles.use_adaptive_sampling = False
scene.cycles.use_light_tree = False
scene.view_settings.view_transform = 'Filmic'
bpy.context.view_layer.update()
